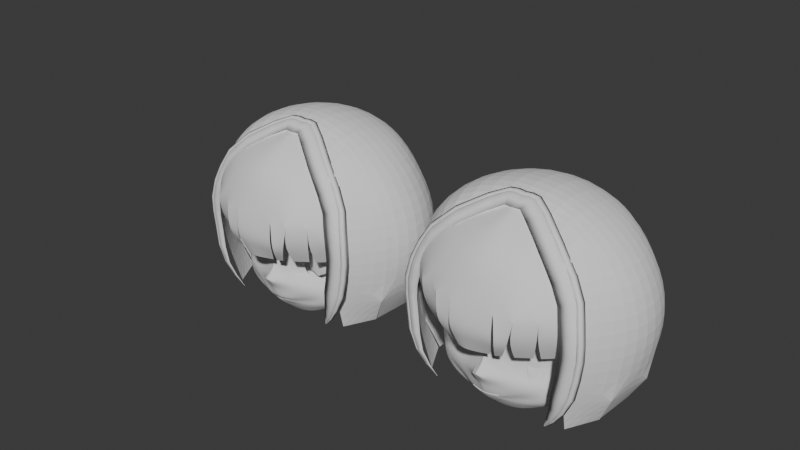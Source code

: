 # Source: 2.blend  (saved by Blender 4.2.66; exported with 4.5.12 LTS)
import bpy
from mathutils import Matrix  # noqa: F401  (used for matrix-valued properties, if any)

bpy.ops.wm.read_factory_settings(use_empty=True)
scene = bpy.context.scene
scene.name = 'Scene'

# ---- collections
col_collection = bpy.data.collections.new('Collection'); scene.collection.children.link(col_collection)

# ---- world
world_world = bpy.data.worlds.new('World'); scene.world = world_world
world_world.use_nodes = True; world_world.node_tree.nodes.clear()
_N = world_world.node_tree.nodes; _L = world_world.node_tree.links
n0 = _N.new('ShaderNodeOutputWorld'); n0.name = 'World Output'; n0.location = (300, 300)
n1 = _N.new('ShaderNodeBackground'); n1.name = 'Background'; n1.location = (10, 300)
n1.inputs[0].default_value = (0.05088, 0.05088, 0.05088, 1.0)
_L.new(n1.outputs[0], n0.inputs[0])
n0.is_active_output = True
world_world.color = (0.05088, 0.05088, 0.05088)
world_world.sun_shadow_jitter_overblur = 0.0

# ---- meshes
me_x = bpy.data.meshes.new('平面')
me_x.from_pydata([(0.0, -0.009676, -0.05657), (1.626, 0.8249, -0.2217), (0.4632, 1.486, -1.124), (1.739, 0.797, 1.454), (0.0, 0.05689, 0.795), (1.748, 0.9158, 0.7694), (1.35, 0.5594, -0.3275), (1.535, 0.4853, 1.474), (1.587, 0.6084, 0.5143), (0.0, 0.01731, 0.089), (1.613, 0.8636, -0.004016), (1.421, 0.6127, -0.2057), (0.6855, 1.52, -1.03), (0.463, 0.1411, 0.4804), (0.4884, 0.09961, -0.3601), (0.451, 0.2438, -0.2043), (0.4, 0.06771, -0.551), (0.0, -0.05092, -0.5014), (0.0, -0.04568, 1.453), (0.857, 1.595, -0.9051), (0.6448, 0.1605, 1.483), (1.125, 0.24, 1.477), (0.9813, 0.35, 0.6345), (1.004, 0.3173, -0.3487), (0.9883, 0.4172, -0.2811), (0.843, 0.2135, -0.5744), (1.657, 0.9618, 0.243), (1.501, 0.7863, 0.105), (0.0, 0.1644, 0.2157), (0.3782, 0.2189, 0.1418), (0.0, -0.2359, -0.2397), (0.07226, 0.009614, -0.5412), (0.1728, -0.1602, -0.3018), (0.09686, 0.07517, -0.08185), (0.3308, 0.03892, 1.469), (0.2218, 0.1873, 0.1934), (0.1835, 0.06261, 0.07253), (0.2341, 0.01356, 0.7663), (1.408, 1.947, -0.5219), (1.783, 1.718, 1.506), (1.818, 1.688, 0.9536), (1.712, 1.683, 0.1565), (1.76, 1.695, 0.4896), (1.316, 0.5909, 0.3738), (1.31, 0.6614, -0.09573), (0.6189, 0.3193, 0.379), (0.6391, 0.383, -0.1258), (0.9951, 0.4402, 0.5352), (0.9956, 0.5129, -0.1904), (1.343, 0.669, 0.1074), (0.5829, 0.3637, 0.1282), (1.406, 0.6947, -0.8305), (1.007, 1.712, -0.7458), (1.522, 0.778, -0.4463), (1.308, 0.4635, -0.4804), (1.027, 0.6281, -1.009), (0.6495, 0.5476, -1.211), (0.278, 0.5394, -1.309), (0.0, 0.5282, -1.338), (0.2125, 0.05675, -0.8539), (0.0, 0.2163, -1.055), (0.0, 0.3527, -1.153), (0.7187, 0.3293, -0.7379), (0.5793, 0.3337, -0.8663), (0.4704, 0.2749, -0.9357), (0.2064, 0.2806, -1.039), (1.192, 0.3758, -0.696), (0.9567, 0.3391, -0.8685), (0.6275, 0.3838, -1.014), (0.2618, 0.3618, -1.147), (0.0, 0.06528, -0.8609), (0.1055, 0.0288, -0.823), (0.0, 0.09758, -0.8868), (0.3402, 0.07951, -0.7999), (0.2705, 0.1068, -0.8364), (0.2034, 0.09183, -0.8682), (0.1132, 0.1158, -0.8727), (0.08973, 0.1453, -0.8078), (0.0, 0.1277, -0.8169), (0.1538, 0.143, -0.8149), (0.045, 0.1343, -0.8141), (0.0, 0.1456, -0.8312), (0.1402, 0.143, -0.8157), (0.1125, 0.1461, -0.8136), (0.08618, 0.149, -0.8208), (0.05124, 0.1512, -0.8264), (0.1998, 1.477, -1.181), (0.0, 1.459, -1.218), (1.78, 2.017, 1.504), (1.78, 2.009, 0.9215), (1.7, 2.038, 0.4766), (1.156, 3.263, 1.557), (1.127, 3.36, 0.9061), (1.109, 3.361, 0.4793), (0.0, 3.551, 1.53), (0.0, 3.586, 0.7412), (0.0, 3.531, 0.3495), (1.645, 2.205, -0.1664), (1.656, 2.039, 0.1593), (1.154, 3.362, -0.166), (1.107, 3.361, 0.1619), (0.0, 3.626, -0.1018), (0.0, 3.604, 0.1473), (1.312, 1.154, 2.295), (1.226, 0.7809, 2.34), (0.0, 0.2749, 2.63), (0.7375, 0.4315, 2.516), (1.049, 0.5929, 2.423), (0.3499, 0.4019, 2.547), (1.395, 1.837, 2.315), (1.26, 1.91, 2.572), (0.0, 2.042, 2.878), (0.7135, 1.965, 2.785), (1.029, 1.927, 2.679), (0.3435, 2.005, 2.882), (1.293, 2.671, 2.526), (0.0, 3.133, 2.698), (0.7237, 2.923, 2.648), (1.019, 2.776, 2.56), (0.3738, 3.048, 2.673), (1.526, 3.027, 1.556), (0.7712, 3.395, 1.55), (0.388, 3.507, 1.538), (0.3611, 3.512, 0.8451), (0.7553, 3.471, 0.8923), (0.7527, 3.471, 0.4478), (0.3592, 3.509, 0.3822), (0.3634, 3.529, 0.1077), (0.7564, 3.485, 0.125), (0.7578, 3.459, -0.1991), (0.3616, 3.518, -0.1638), (1.457, 3.075, 0.9052), (1.4, 3.078, 0.4825), (0.7607, 3.186, 2.195), (0.4021, 3.287, 2.202), (1.392, 3.066, 0.1738), (1.397, 3.01, -0.1807), (1.445, 2.896, 2.166), (0.0, 3.361, 2.224), (1.115, 3.084, 2.184), (0.3407, -0.04934, 2.092), (0.7108, 0.04359, 2.096), (1.415, 0.5532, 2.05), (1.5, 1.008, 2.004), (1.118, 0.196, 2.088), (0.0, -0.09057, 2.088), (0.333, 2.485, 2.917), (0.702, 2.371, 2.801), (0.0, 2.568, 2.903), (1.249, 2.185, 2.604), (1.37, 2.063, 2.329), (1.017, 2.25, 2.687), (1.576, 1.776, 1.995), (1.56, 2.031, 2.025), (0.3564, 0.6953, 2.724), (0.7312, 0.7439, 2.612), (1.014, 0.9236, 2.538), (0.0, 0.7105, 2.72), (1.213, 1.122, 2.488), (0.0, -0.0004377, 0.6339), (0.05706, 0.04706, -0.07138), (0.09513, 0.1697, 0.2138), (0.0826, 0.04629, 0.07688), (0.0, -0.1331, -0.3726), (0.1051, -0.1827, -0.279), (0.09988, -0.1645, -0.4036), (0.08381, 0.03226, 0.6179), (0.3082, 1.848, -1.031), (0.4186, 1.917, -1.009), (0.4947, 2.032, -0.9848), (0.5461, 2.364, -0.8942), (0.534, 2.19, -0.9514), (0.1651, 1.818, -1.052), (0.0, 1.812, -1.061), (0.5428, 2.527, -0.8074), (0.4383, 2.765, -0.5972), (0.0, 2.885, -0.4176), (0.3265, 2.833, -0.511), (0.1765, 2.873, -0.4457), (0.5108, 2.664, -0.7008), (0.35, 2.107, -1.741), (0.4604, 2.175, -1.719), (0.5364, 2.29, -1.695), (0.5878, 2.623, -1.604), (0.5757, 2.448, -1.662), (0.2068, 2.076, -1.762), (0.0, 2.07, -1.771), (0.5845, 2.786, -1.518), (0.48, 3.023, -1.349), (0.0, 3.144, -1.291), (0.3682, 3.092, -1.307), (0.2183, 3.131, -1.292), (0.5525, 2.922, -1.423), (1.863, 1.256, 0.8583), (1.834, 1.253, 1.496), (1.704, 1.392, -0.4869), (1.734, 1.267, 0.0651), (1.783, 1.282, 0.355), (1.456, 1.272, -0.754), (1.279, 1.155, -0.9571), (0.9816, 1.046, -1.152), (0.6125, 0.9799, -1.335), (0.2535, 0.9724, -1.438), (0.0, 0.9577, -1.484), (0.7423, 1.346, 2.761), (1.369, 1.493, 2.313), (1.038, 1.419, 2.647), (1.562, 1.39, 2.012), (0.3607, 1.342, 2.874), (0.00294, 1.369, 2.861), (1.254, 1.513, 2.549), (1.659, 1.105, 0.6396), (1.645, 1.118, -0.3066), (0.2533, 0.5583, 0.6502), (0.294, 0.5819, -0.3671), (1.011, 0.8018, 0.9648), (1.012, 0.8235, -0.4973), (1.713, 1.228, 0.1029), (0.1807, 0.6477, 0.1447), (0.1073, 0.2269, -0.5975), (0.0, 0.2245, -0.5786), (0.2938, 0.258, -0.6802), (0.03565, 0.226, -0.586), (0.0, 0.315, -0.8954), (0.2942, 0.2821, -0.771), (0.1875, 0.2895, -0.8537), (0.08135, 0.3122, -0.8932), (0.01668, 0.3125, -0.8889)], [], [(8, 5, 3, 7), (27, 26, 5, 8), (22, 8, 7, 21), (23, 6, 11, 24), (6, 1, 10, 11), (0, 160, 162, 9), (4, 37, 34, 18), (28, 161, 166, 159), (23, 14, 16, 25), (14, 32, 31, 16), (13, 22, 21, 20), (14, 23, 24, 15), (11, 10, 26, 27), (9, 162, 161, 28), (31, 32, 164, 165), (32, 33, 160, 164), (35, 36, 15, 29), (37, 35, 29, 13, 20, 34), (36, 33, 14, 15), (33, 32, 14), (18, 34, 140, 145), (194, 193, 40, 39), (196, 195, 38, 41), (197, 196, 41, 42), (193, 197, 42, 40), (24, 11, 44, 48), (13, 29, 50, 45), (11, 27, 49, 44), (27, 8, 43, 49), (29, 15, 46, 50), (8, 22, 47, 43), (15, 24, 48, 46), (22, 13, 45, 47), (195, 1, 53, 198), (1, 6, 54, 53), (6, 23, 25, 54), (69, 65, 60, 61), (54, 25, 62, 66), (66, 62, 63, 67), (67, 63, 64, 68), (68, 64, 65, 69), (51, 53, 54, 66), (55, 51, 66, 67), (56, 55, 67, 68), (57, 56, 68, 69), (58, 57, 69, 61), (63, 62, 73, 74), (71, 70, 78, 80), (16, 31, 71, 59), (64, 63, 74, 75), (59, 73, 62, 25, 16), (60, 65, 76, 72), (65, 64, 75, 76), (76, 75, 84, 85), (74, 73, 82, 83), (72, 76, 85, 81), (75, 74, 83, 84), (59, 71, 80, 77), (165, 163, 17, 31), (199, 198, 53, 51), (200, 199, 51, 55), (201, 200, 55, 56), (202, 201, 56, 57), (203, 202, 57, 58), (40, 42, 90, 89), (39, 40, 89, 88), (131, 132, 93, 92), (120, 131, 92, 91), (123, 126, 96, 95), (122, 123, 95, 94), (41, 38, 97, 98), (135, 136, 99, 100), (127, 130, 101, 102), (41, 98, 90, 42), (132, 135, 100, 93), (126, 127, 102, 96), (140, 141, 106, 108), (142, 143, 103, 104), (144, 142, 104, 107), (141, 144, 107, 106), (145, 140, 108, 105), (108, 106, 155, 154), (105, 108, 154, 157), (104, 103, 158), (106, 107, 156, 155), (107, 104, 158, 156), (146, 147, 117, 119), (148, 146, 119, 116), (149, 150, 115), (147, 151, 118, 117), (151, 149, 115, 118), (134, 133, 121, 122), (138, 134, 122, 94), (153, 137, 115, 150), (133, 139, 91, 121), (139, 137, 120, 91), (93, 100, 128, 125), (125, 128, 127, 126), (100, 99, 129, 128), (128, 129, 130, 127), (91, 92, 124, 121), (121, 124, 123, 122), (92, 93, 125, 124), (124, 125, 126, 123), (97, 136, 135, 98), (90, 132, 131, 89), (98, 135, 132, 90), (118, 115, 137, 139), (117, 118, 139, 133), (89, 131, 120, 88), (116, 119, 134, 138), (119, 117, 133, 134), (20, 21, 144, 141), (21, 7, 142, 144), (7, 3, 143, 142), (140, 34, 20, 141), (113, 110, 149, 151), (112, 113, 151, 147), (110, 109, 150, 149), (111, 114, 146, 148), (114, 112, 147, 146), (207, 152, 109, 205), (152, 153, 150, 109), (194, 39, 152, 207), (39, 88, 153, 152), (210, 205, 109, 110), (204, 206, 113, 112), (206, 210, 110, 113), (208, 204, 112, 114), (209, 208, 114, 111), (88, 120, 137, 153), (161, 162, 36, 35), (31, 17, 70, 71), (159, 166, 37, 4), (164, 160, 0, 30), (163, 165, 164, 30), (37, 166, 161, 35), (162, 160, 33, 36), (79, 82, 73, 59, 77), (86, 87, 173, 172), (12, 2, 167, 168), (101, 130, 178, 176), (99, 136, 179, 175), (52, 19, 169, 171), (2, 86, 172, 167), (136, 97, 174, 179), (129, 99, 175, 177), (19, 12, 168, 169), (97, 38, 170, 174), (38, 52, 171, 170), (130, 129, 177, 178), (171, 169, 182, 184), (179, 174, 187, 192), (167, 172, 185, 180), (176, 178, 191, 189), (170, 171, 184, 183), (168, 167, 180, 181), (177, 175, 188, 190), (174, 170, 183, 187), (169, 168, 181, 182), (178, 177, 190, 191), (172, 173, 186, 185), (175, 179, 192, 188), (157, 154, 208, 209), (154, 155, 204, 208), (156, 158, 210, 206), (155, 156, 206, 204), (158, 103, 205, 210), (3, 194, 207, 143), (143, 207, 205, 103), (87, 86, 202, 203), (86, 2, 201, 202), (2, 12, 200, 201), (12, 19, 199, 200), (19, 52, 198, 199), (38, 195, 198, 52), (5, 26, 197, 193), (26, 10, 196, 197), (10, 1, 195, 196), (3, 5, 193, 194), (47, 45, 213, 215), (44, 49, 217, 212), (43, 47, 215, 211), (46, 48, 216, 214), (49, 43, 211, 217), (50, 46, 214, 218), (48, 44, 212, 216), (45, 50, 218, 213), (211, 215, 213, 218, 214, 216, 212, 217), (82, 79, 221, 224), (77, 80, 222, 219), (85, 84, 226, 227), (83, 82, 224, 225), (80, 78, 220, 222), (81, 85, 227, 223), (79, 77, 219, 221), (84, 83, 225, 226), (219, 222, 220, 223, 227, 226, 225, 224, 221)])
me_x.polygons.foreach_set('use_smooth', [True] * 198)
_k = {(0, 9): 1.0, (3, 5): 1.0, (5, 26): 1.0, (9, 28): 1.0, (1, 10): 1.0, (17, 163): 1.0, (10, 26): 1.0, (28, 159): 1.0, (0, 30): 1.0, (32, 164): 1.0, (43, 49): 1.0, (45, 47): 1.0, (46, 48): 1.0, (45, 50): 1.0, (43, 47): 1.0, (44, 48): 1.0, (44, 49): 1.0, (46, 50): 1.0, (11, 44): 1.0, (24, 48): 1.0, (29, 50): 1.0, (13, 45): 1.0, (27, 49): 1.0, (8, 43): 1.0, (15, 46): 1.0, (22, 47): 1.0, (1, 53): 1.0, (51, 53): 1.0, (51, 55): 1.0, (55, 56): 1.0, (56, 57): 1.0, (57, 58): 1.0, (30, 163): 1.0, (17, 70): 1.0, (77, 79): 1.0, (77, 80): 1.0, (81, 85): 1.0, (79, 82): 1.0, (82, 83): 1.0, (83, 84): 1.0, (84, 85): 1.0, (4, 18): 1.0, (78, 80): 1.0, (30, 164): 1.0, (4, 159): 1.0, (211, 217): 1.0, (213, 215): 1.0, (214, 216): 1.0, (213, 218): 1.0, (211, 215): 1.0, (212, 216): 1.0, (212, 217): 1.0, (214, 218): 1.0, (219, 221): 1.0, (219, 222): 1.0, (223, 227): 1.0, (221, 224): 1.0, (224, 225): 1.0, (225, 226): 1.0, (226, 227): 1.0, (220, 222): 1.0}
me_x.attributes.new('crease_edge', 'FLOAT', 'EDGE').data.foreach_set('value', [_k.get((min(e.vertices), max(e.vertices)), 0.0) for e in me_x.edges])
_uv = me_x.uv_layers.new(name='UVマップ')
_uv.uv.foreach_set('vector', [0.7482, 0.5, 1.0, 0.5272, 1.0, 1.0, 0.8347, 1.0, 0.7482, 0.3726, 1.0, 0.3726, 1.0, 0.5272, 0.7482, 0.5, 0.5366, 0.5, 0.7482, 0.5, 0.8347, 1.0, 0.5366, 1.0, 0.5366, 0.0, 0.7805, 0.0, 0.7482, 0.2452, 0.5366, 0.2452, 0.7805, 0.0, 1.0, 0.0, 1.0, 0.2452, 0.7482, 0.2452, 0.0, 0.0, 0.06601, 0.0, 0.05454, 0.2452, 0.0, 0.2452, 0.0, 0.5, 0.1381, 0.5, 0.0, 0.0, 0.0, 0.0, 0.0, 0.3726, 0.07567, 0.3726, 0.067, 0.4632, 0.0, 0.4628, 0.5366, 0.0, 0.2838, 0.0, 0.2827, 0.0, 0.3174, 0.0, 0.2838, 0.0, 0.1407, 0.0, 0.1418, 0.0, 0.2827, 0.0, 0.325, 0.5, 0.5366, 0.5, 0.5366, 1.0, 0.325, 1.0, 0.2838, 0.0, 0.5366, 0.0, 0.5366, 0.2452, 0.325, 0.2452, 0.7482, 0.2452, 1.0, 0.2452, 1.0, 0.3726, 0.7482, 0.3726, 0.0, 0.2452, 0.05454, 0.2452, 0.07567, 0.3726, 0.0, 0.3726, 0.1418, 0.0, 0.1407, 0.0, 0.08333, 0.0, 0.08689, 0.0, 0.1407, 0.0, 0.1134, 0.0, 0.06601, 0.0, 0.08333, 0.0, 0.1489, 0.3726, 0.1174, 0.2452, 0.325, 0.2452, 0.325, 0.3726, 0.1387, 0.4929, 0.1489, 0.3726, 0.325, 0.3726, 0.325, 0.5, 0.325, 1.0, 0.0, 0.0, 0.1174, 0.2452, 0.1134, 0.0, 0.2838, 0.0, 0.325, 0.2452, 0.1134, 0.0, 0.1407, 0.0, 0.2838, 0.0, 0.0, 0.0, 0.0, 0.0, 0.163, 1.0, 0.0, 1.0, 1.0, 1.0, 1.0, 0.4882, 1.0, 0.4492, 1.0, 1.0, 1.0, 0.2452, 1.0, 0.0, 1.0, 0.0, 1.0, 0.2452, 1.0, 0.3726, 1.0, 0.2452, 1.0, 0.2452, 1.0, 0.3726, 1.0, 0.4882, 1.0, 0.3726, 1.0, 0.3726, 1.0, 0.4492, 0.5366, 0.2452, 0.7482, 0.2452, 0.7482, 0.2452, 0.5366, 0.2452, 0.325, 0.5, 0.325, 0.3726, 0.325, 0.3726, 0.325, 0.5, 0.7482, 0.2452, 0.7482, 0.3726, 0.7482, 0.3726, 0.7482, 0.2452, 0.7482, 0.3726, 0.7482, 0.5, 0.7482, 0.5, 0.7482, 0.3726, 0.325, 0.3726, 0.325, 0.2452, 0.325, 0.2452, 0.325, 0.3726, 0.7482, 0.5, 0.5366, 0.5, 0.5366, 0.5, 0.7482, 0.5, 0.325, 0.2452, 0.5366, 0.2452, 0.5366, 0.2452, 0.325, 0.2452, 0.5366, 0.5, 0.325, 0.5, 0.325, 0.5, 0.5366, 0.5, 1.0, 0.0, 1.0, 0.0, 0.0, 0.0, 0.0, 0.0, 1.0, 0.0, 0.7805, 0.0, 0.0, 0.0, 0.0, 0.0, 0.7805, 0.0, 0.5366, 0.0, 0.3174, 0.0, 0.0, 0.0, 0.0, 0.0, 0.0629, 0.0, 0.0, 0.0, 0.0, 0.0, 0.0, 0.0, 0.3174, 0.0, 0.2516, 0.0, 0.0, 0.0, 0.0, 0.0, 0.2516, 0.0, 0.16, 0.0, 0.0, 0.0, 0.0, 0.0, 0.16, 0.0, 0.1258, 0.0, 0.0, 0.0, 0.0, 0.0, 0.1258, 0.0, 0.0629, 0.0, 0.0, 0.0, 0.0, 0.0, 0.0, 0.0, 0.0, 0.0, 0.0, 0.0, 0.0, 0.0, 0.0, 0.0, 0.0, 0.0, 0.0, 0.0, 0.0, 0.0, 0.0, 0.0, 0.0, 0.0, 0.0, 0.0, 0.0, 0.0, 0.0, 0.0, 0.0, 0.0, 0.0, 0.0, 0.0, 0.0, 0.0, 0.0, 0.0, 0.0, 0.0, 0.0, 0.16, 0.0, 0.2516, 0.0, 0.2516, 0.0, 0.1887, 0.0, 0.1418, 0.0, 0.0, 0.0, 0.0, 0.0, 0.1418, 0.0, 0.2827, 0.0, 0.1418, 0.0, 0.1418, 0.0, 0.3244, 0.0, 0.1258, 0.0, 0.16, 0.0, 0.1887, 0.0, 0.1258, 0.0, 0.3244, 0.0, 0.2516, 0.0, 0.2516, 0.0, 0.3174, 0.0, 0.2827, 0.0, 0.0, 0.0, 0.0629, 0.0, 0.0629, 0.0, 0.0, 0.0, 0.0629, 0.0, 0.1258, 0.0, 0.1258, 0.0, 0.0629, 0.0, 0.0629, 0.0, 0.1258, 0.0, 0.1258, 0.0, 0.0629, 0.0, 0.1887, 0.0, 0.2516, 0.0, 0.2516, 0.0, 0.1887, 0.0, 0.0, 0.0, 0.0629, 0.0, 0.0629, 0.0, 0.0, 0.0, 0.1258, 0.0, 0.1887, 0.0, 0.1887, 0.0, 0.1258, 0.0, 0.3244, 0.0, 0.1418, 0.0, 0.1418, 0.0, 0.3244, 0.0, 0.08689, 0.0, 0.0, 0.0, 0.0, 0.0, 0.1418, 0.0, 0.0, 0.0, 0.0, 0.0, 0.0, 0.0, 0.0, 0.0, 0.0, 0.0, 0.0, 0.0, 0.0, 0.0, 0.0, 0.0, 0.0, 0.0, 0.0, 0.0, 0.0, 0.0, 0.0, 0.0, 0.0, 0.0, 0.0, 0.0, 0.0, 0.0, 0.0, 0.0, 0.0, 0.0, 0.0, 0.0, 0.0, 0.0, 0.0, 0.0, 1.0, 0.4492, 1.0, 0.3726, 1.0, 0.3726, 1.0, 0.4492, 1.0, 1.0, 1.0, 0.4492, 1.0, 0.4492, 1.0, 1.0, 1.0, 0.4492, 1.0, 0.3726, 1.0, 0.3726, 1.0, 0.4492, 1.0, 1.0, 1.0, 0.4492, 1.0, 0.4492, 1.0, 1.0, 1.0, 0.4492, 1.0, 0.3726, 1.0, 0.3726, 1.0, 0.4492, 1.0, 1.0, 1.0, 0.4492, 1.0, 0.4492, 1.0, 1.0, 1.0, 0.2452, 1.0, 0.0, 1.0, 0.0, 1.0, 0.2452, 1.0, 0.2452, 1.0, 0.0, 1.0, 0.0, 1.0, 0.2452, 1.0, 0.2452, 1.0, 0.0, 1.0, 0.0, 1.0, 0.2452, 1.0, 0.2452, 1.0, 0.2452, 1.0, 0.3726, 1.0, 0.3726, 1.0, 0.3726, 1.0, 0.2452, 1.0, 0.2452, 1.0, 0.3726, 1.0, 0.3726, 1.0, 0.2452, 1.0, 0.2452, 1.0, 0.3726, 0.163, 1.0, 0.325, 1.0, 0.325, 1.0, 0.163, 1.0, 0.8347, 1.0, 1.0, 1.0, 1.0, 1.0, 0.8347, 1.0, 0.5366, 1.0, 0.8347, 1.0, 0.8347, 1.0, 0.5366, 1.0, 0.325, 1.0, 0.5366, 1.0, 0.5366, 1.0, 0.325, 1.0, 0.0, 1.0, 0.163, 1.0, 0.163, 1.0, 0.0, 1.0, 0.163, 1.0, 0.325, 1.0, 0.325, 1.0, 0.163, 1.0, 0.0, 1.0, 0.163, 1.0, 0.163, 1.0, 0.0, 1.0, 0.8347, 1.0, 1.0, 1.0, 0.8347, 1.0, 0.325, 1.0, 0.5366, 1.0, 0.5366, 1.0, 0.325, 1.0, 0.5366, 1.0, 0.8347, 1.0, 0.8347, 1.0, 0.5366, 1.0, 0.163, 1.0, 0.325, 1.0, 0.325, 1.0, 0.163, 1.0, 0.0, 1.0, 0.163, 1.0, 0.163, 1.0, 0.0, 1.0, 0.8347, 1.0, 1.0, 1.0, 0.8347, 1.0, 0.325, 1.0, 0.5366, 1.0, 0.5366, 1.0, 0.325, 1.0, 0.5366, 1.0, 0.8347, 1.0, 0.8347, 1.0, 0.5366, 1.0, 0.163, 1.0, 0.325, 1.0, 0.325, 1.0, 0.163, 1.0, 0.0, 1.0, 0.163, 1.0, 0.163, 1.0, 0.0, 1.0, 1.0, 1.0, 0.8347, 1.0, 0.8347, 1.0, 1.0, 1.0, 0.325, 1.0, 0.5366, 1.0, 0.5366, 1.0, 0.325, 1.0, 0.5366, 1.0, 0.8347, 1.0, 0.8347, 1.0, 0.5366, 1.0, 1.0, 0.3726, 1.0, 0.2452, 1.0, 0.2452, 1.0, 0.3726, 1.0, 0.3726, 1.0, 0.2452, 1.0, 0.2452, 1.0, 0.3726, 1.0, 0.2452, 1.0, 0.0, 1.0, 0.0, 1.0, 0.2452, 1.0, 0.2452, 1.0, 0.0, 1.0, 0.0, 1.0, 0.2452, 1.0, 1.0, 1.0, 0.4492, 1.0, 0.4492, 1.0, 1.0, 1.0, 1.0, 1.0, 0.4492, 1.0, 0.4492, 1.0, 1.0, 1.0, 0.4492, 1.0, 0.3726, 1.0, 0.3726, 1.0, 0.4492, 1.0, 0.4492, 1.0, 0.3726, 1.0, 0.3726, 1.0, 0.4492, 1.0, 0.0, 1.0, 0.0, 1.0, 0.2452, 1.0, 0.2452, 1.0, 0.3726, 1.0, 0.3726, 1.0, 0.4492, 1.0, 0.4492, 1.0, 0.2452, 1.0, 0.2452, 1.0, 0.3726, 1.0, 0.3726, 0.5366, 1.0, 0.8347, 1.0, 0.8347, 1.0, 0.5366, 1.0, 0.325, 1.0, 0.5366, 1.0, 0.5366, 1.0, 0.325, 1.0, 1.0, 0.4492, 1.0, 0.4492, 1.0, 1.0, 1.0, 1.0, 0.0, 1.0, 0.163, 1.0, 0.163, 1.0, 0.0, 1.0, 0.163, 1.0, 0.325, 1.0, 0.325, 1.0, 0.163, 1.0, 0.325, 1.0, 0.5366, 1.0, 0.5366, 1.0, 0.325, 1.0, 0.5366, 1.0, 0.8347, 1.0, 0.8347, 1.0, 0.5366, 1.0, 0.8347, 1.0, 1.0, 1.0, 1.0, 1.0, 0.8347, 1.0, 0.163, 1.0, 0.0, 0.0, 0.325, 1.0, 0.325, 1.0, 0.5366, 1.0, 0.8347, 1.0, 0.8347, 1.0, 0.5366, 1.0, 0.325, 1.0, 0.5366, 1.0, 0.5366, 1.0, 0.325, 1.0, 0.8347, 1.0, 1.0, 1.0, 1.0, 1.0, 0.8347, 1.0, 0.0, 1.0, 0.163, 1.0, 0.163, 1.0, 0.0, 1.0, 0.163, 1.0, 0.325, 1.0, 0.325, 1.0, 0.163, 1.0, 1.0, 1.0, 1.0, 1.0, 1.0, 1.0, 1.0, 1.0, 1.0, 1.0, 1.0, 1.0, 1.0, 1.0, 1.0, 1.0, 1.0, 1.0, 1.0, 1.0, 1.0, 1.0, 1.0, 1.0, 1.0, 1.0, 1.0, 1.0, 1.0, 1.0, 1.0, 1.0, 0.8347, 1.0, 1.0, 1.0, 1.0, 1.0, 0.8347, 1.0, 0.325, 1.0, 0.5366, 1.0, 0.5366, 1.0, 0.325, 1.0, 0.5366, 1.0, 0.8347, 1.0, 0.8347, 1.0, 0.5366, 1.0, 0.163, 1.0, 0.325, 1.0, 0.325, 1.0, 0.163, 1.0, 0.0, 1.0, 0.163, 1.0, 0.163, 1.0, 0.0, 1.0, 1.0, 1.0, 0.8347, 1.0, 0.8347, 1.0, 1.0, 1.0, 0.07567, 0.3726, 0.05454, 0.2452, 0.1174, 0.2452, 0.1489, 0.3726, 0.1418, 0.0, 0.0, 0.0, 0.0, 0.0, 0.1418, 0.0, 0.0, 0.4628, 0.067, 0.4632, 0.1381, 0.5, 0.0, 0.5, 0.08333, 0.0, 0.06601, 0.0, 0.0, 0.0, 0.0, 0.0, 0.0, 0.0, 0.08689, 0.0, 0.08333, 0.0, 0.0, 0.0, 0.1387, 0.4929, 0.067, 0.4632, 0.07567, 0.3726, 0.1489, 0.3726, 0.05454, 0.2452, 0.06601, 0.0, 0.1134, 0.0, 0.1174, 0.2452, 0.3145, 0.0, 0.2516, 0.0, 0.2516, 0.0, 0.3244, 0.0, 0.3244, 0.0, 0.0, 0.0, 0.0, 0.0, 0.0, 0.0, 0.0, 0.0, 0.0, 0.0, 0.0, 0.0, 0.0, 0.0, 0.0, 0.0, 1.0, 0.0, 1.0, 0.0, 1.0, 0.0, 1.0, 0.0, 1.0, 0.0, 1.0, 0.0, 1.0, 0.0, 1.0, 0.0, 0.0, 0.0, 0.0, 0.0, 0.0, 0.0, 0.0, 0.0, 0.0, 0.0, 0.0, 0.0, 0.0, 0.0, 0.0, 0.0, 1.0, 0.0, 1.0, 0.0, 1.0, 0.0, 1.0, 0.0, 1.0, 0.0, 1.0, 0.0, 1.0, 0.0, 1.0, 0.0, 0.0, 0.0, 0.0, 0.0, 0.0, 0.0, 0.0, 0.0, 1.0, 0.0, 1.0, 0.0, 1.0, 0.0, 1.0, 0.0, 1.0, 0.0, 0.0, 0.0, 0.0, 0.0, 1.0, 0.0, 1.0, 0.0, 1.0, 0.0, 1.0, 0.0, 1.0, 0.0, 0.0, 0.0, 0.0, 0.0, 0.0, 0.0, 0.0, 0.0, 1.0, 0.0, 1.0, 0.0, 1.0, 0.0, 1.0, 0.0, 0.0, 0.0, 0.0, 0.0, 0.0, 0.0, 0.0, 0.0, 1.0, 0.0, 1.0, 0.0, 1.0, 0.0, 1.0, 0.0, 1.0, 0.0, 0.0, 0.0, 0.0, 0.0, 1.0, 0.0, 0.0, 0.0, 0.0, 0.0, 0.0, 0.0, 0.0, 0.0, 1.0, 0.0, 1.0, 0.0, 1.0, 0.0, 1.0, 0.0, 1.0, 0.0, 1.0, 0.0, 1.0, 0.0, 1.0, 0.0, 0.0, 0.0, 0.0, 0.0, 0.0, 0.0, 0.0, 0.0, 1.0, 0.0, 1.0, 0.0, 1.0, 0.0, 1.0, 0.0, 0.0, 0.0, 0.0, 0.0, 0.0, 0.0, 0.0, 0.0, 1.0, 0.0, 1.0, 0.0, 1.0, 0.0, 1.0, 0.0, 0.0, 1.0, 0.163, 1.0, 0.163, 1.0, 0.0, 1.0, 0.163, 1.0, 0.325, 1.0, 0.325, 1.0, 0.163, 1.0, 0.5366, 1.0, 0.8347, 1.0, 0.8347, 1.0, 0.5366, 1.0, 0.325, 1.0, 0.5366, 1.0, 0.5366, 1.0, 0.325, 1.0, 0.8347, 1.0, 1.0, 1.0, 1.0, 1.0, 0.8347, 1.0, 1.0, 1.0, 1.0, 1.0, 1.0, 1.0, 1.0, 1.0, 1.0, 1.0, 1.0, 1.0, 1.0, 1.0, 1.0, 1.0, 0.0, 0.0, 0.0, 0.0, 0.0, 0.0, 0.0, 0.0, 0.0, 0.0, 0.0, 0.0, 0.0, 0.0, 0.0, 0.0, 0.0, 0.0, 0.0, 0.0, 0.0, 0.0, 0.0, 0.0, 0.0, 0.0, 0.0, 0.0, 0.0, 0.0, 0.0, 0.0, 0.0, 0.0, 0.0, 0.0, 0.0, 0.0, 0.0, 0.0, 1.0, 0.0, 1.0, 0.0, 0.0, 0.0, 0.0, 0.0, 1.0, 0.5272, 1.0, 0.3726, 1.0, 0.3726, 1.0, 0.4882, 1.0, 0.3726, 1.0, 0.2452, 1.0, 0.2452, 1.0, 0.3726, 1.0, 0.2452, 1.0, 0.0, 1.0, 0.0, 1.0, 0.2452, 1.0, 1.0, 1.0, 0.5272, 1.0, 0.4882, 1.0, 1.0, 0.5366, 0.5, 0.325, 0.5, 0.325, 0.5, 0.5366, 0.5, 0.7482, 0.2452, 0.7482, 0.3726, 0.7482, 0.3726, 0.7482, 0.2452, 0.7482, 0.5, 0.5366, 0.5, 0.5366, 0.5, 0.7482, 0.5, 0.325, 0.2452, 0.5366, 0.2452, 0.5366, 0.2452, 0.325, 0.2452, 0.7482, 0.3726, 0.7482, 0.5, 0.7482, 0.5, 0.7482, 0.3726, 0.325, 0.3726, 0.325, 0.2452, 0.325, 0.2452, 0.325, 0.3726, 0.5366, 0.2452, 0.7482, 0.2452, 0.7482, 0.2452, 0.5366, 0.2452, 0.325, 0.5, 0.325, 0.3726, 0.325, 0.3726, 0.325, 0.5, 0.7482, 0.5, 0.5366, 0.5, 0.325, 0.5, 0.325, 0.3726, 0.325, 0.2452, 0.5366, 0.2452, 0.7482, 0.2452, 0.7482, 0.3726, 0.2516, 0.0, 0.3145, 0.0, 0.3145, 0.0, 0.2516, 0.0, 0.3244, 0.0, 0.1418, 0.0, 0.1418, 0.0, 0.3244, 0.0, 0.0629, 0.0, 0.1258, 0.0, 0.1258, 0.0, 0.0629, 0.0, 0.1887, 0.0, 0.2516, 0.0, 0.2516, 0.0, 0.1887, 0.0, 0.1418, 0.0, 0.0, 0.0, 0.0, 0.0, 0.1418, 0.0, 0.0, 0.0, 0.0629, 0.0, 0.0629, 0.0, 0.0, 0.0, 0.3145, 0.0, 0.3244, 0.0, 0.3244, 0.0, 0.3145, 0.0, 0.1258, 0.0, 0.1887, 0.0, 0.1887, 0.0, 0.1258, 0.0, 0.3244, 0.0, 0.1418, 0.0, 0.0, 0.0, 0.0, 0.0, 0.0629, 0.0, 0.1258, 0.0, 0.1887, 0.0, 0.2516, 0.0, 0.3145, 0.0])
me_x.update()
me_x_1 = bpy.data.meshes.new('円')
me_x_1.from_pydata([(-0.01002, 0.2255, -1.0), (-0.7093, 0.1516, -0.7071), (-0.999, 0.121, -2.22e-16), (-0.7093, 0.1516, 0.7071), (-0.01002, 0.2255, 1.0), (0.6893, 0.2994, 0.7071), (0.9789, 0.33, 2.22e-16), (0.6893, 0.2994, -0.7071), (0.01275, 0.1185, -0.8265), (-0.5652, 0.05741, -0.5844), (-0.8047, 0.03213, -1.835e-16), (-0.5652, 0.05741, 0.5844), (0.01275, 0.1185, 0.8265), (0.5907, 0.1795, 0.5844), (0.8301, 0.2048, 1.835e-16), (0.5907, 0.1795, -0.5844), (-0.02181, 0.2809, -4.657e-08), (0.007086, 0.2047, -0.3125), (-0.2089, 0.1819, -0.222), (-0.2984, 0.1724, -0.00361), (-0.2089, 0.1819, 0.2148), (0.007086, 0.2047, 0.3053), (0.2231, 0.2275, 0.2148), (0.3125, 0.2369, -0.00361), (0.2231, 0.2275, -0.222), (-0.005827, 0.1136, -0.00361)], [], [(3, 2, 10, 11), (0, 7, 15, 8), (6, 5, 13, 14), (4, 3, 11, 12), (5, 4, 12, 13), (1, 0, 8, 9), (7, 6, 14, 15), (2, 1, 9, 10), (10, 9, 16), (12, 11, 16), (14, 13, 16), (8, 15, 16), (9, 8, 16), (11, 10, 16), (13, 12, 16), (15, 14, 16), (19, 18, 25), (21, 20, 25), (23, 22, 25), (17, 24, 25), (18, 17, 25), (20, 19, 25), (22, 21, 25), (24, 23, 25)])
me_x_1.polygons.foreach_set('use_smooth', [True] * 24)
_uv = me_x_1.uv_layers.new(name='UVマップ')
_uv.uv.foreach_set('vector', [0.0, 0.0, 0.0, 0.0, 0.0, 0.0, 0.0, 0.0, 0.0, 0.0, 0.0, 0.0, 0.0, 0.0, 0.0, 0.0, 0.0, 0.0, 0.0, 0.0, 0.0, 0.0, 0.0, 0.0, 0.0, 0.0, 0.0, 0.0, 0.0, 0.0, 0.0, 0.0, 0.0, 0.0, 0.0, 0.0, 0.0, 0.0, 0.0, 0.0, 0.0, 0.0, 0.0, 0.0, 0.0, 0.0, 0.0, 0.0, 0.0, 0.0, 0.0, 0.0, 0.0, 0.0, 0.0, 0.0, 0.0, 0.0, 0.0, 0.0, 0.0, 0.0, 0.0, 0.0, 0.0, 0.0, 0.0, 0.0, 0.0, 0.0, 0.0, 0.0, 0.0, 0.0, 0.0, 0.0, 0.0, 0.0, 0.0, 0.0, 0.0, 0.0, 0.0, 0.0, 0.0, 0.0, 0.0, 0.0, 0.0, 0.0, 0.0, 0.0, 0.0, 0.0, 0.0, 0.0, 0.0, 0.0, 0.0, 0.0, 0.0, 0.0, 0.0, 0.0, 0.0, 0.0, 0.0, 0.0, 0.0, 0.0, 0.0, 0.0, 0.0, 0.0, 0.0, 0.0, 0.0, 0.0, 0.0, 0.0, 0.0, 0.0, 0.0, 0.0, 0.0, 0.0, 0.0, 0.0, 0.0, 0.0, 0.0, 0.0, 0.0, 0.0, 0.0, 0.0, 0.0, 0.0, 0.0, 0.0, 0.0, 0.0, 0.0, 0.0, 0.0, 0.0, 0.0, 0.0, 0.0, 0.0, 0.0, 0.0, 0.0, 0.0, 0.0, 0.0, 0.0, 0.0, 0.0, 0.0])
me_x_1.update()
me_001 = bpy.data.meshes.new('平面.001')
me_001.from_pydata([(0.2565, -1.795e-07, 1.345), (0.3369, -1.863e-07, 1.38), (0.2629, -1.796e-07, 1.328), (0.3486, -1.866e-07, 1.349), (0.6221, -1.948e-07, 1.443), (0.6207, -1.948e-07, 1.41), (0.9035, -1.919e-07, 1.422), (0.9021, -1.919e-07, 1.388), (1.287, -1.744e-07, 1.292), (1.275, -1.747e-07, 1.26), (1.593, -1.457e-07, 1.078), (1.565, -1.476e-07, 1.058), (1.656, -1.285e-07, 0.9691), (1.634, -1.304e-07, 0.9577)], [], [(0, 1, 3, 2), (3, 1, 4, 5), (5, 4, 6, 7), (7, 6, 8, 9), (9, 8, 10, 11), (11, 10, 12, 13)])
_uv = me_001.uv_layers.new(name='UVマップ')
_uv.uv.foreach_set('vector', [0.0, 0.0, 1.0, 0.5796, 1.0, 1.0, 0.0, 1.0, 1.0, 1.0, 1.0, 0.5796, 1.0, 0.5796, 1.0, 1.0, 1.0, 1.0, 1.0, 0.5796, 1.0, 0.5796, 1.0, 1.0, 1.0, 1.0, 1.0, 0.5796, 1.0, 0.5796, 1.0, 1.0, 1.0, 1.0, 1.0, 0.5796, 1.0, 0.5796, 1.0, 1.0, 1.0, 1.0, 1.0, 0.5796, 1.0, 0.0, 1.0, 1.0])
me_001.update()
me_003 = bpy.data.meshes.new('平面.003')
me_003.from_pydata([(1.307, 0.585, 0.3343), (0.5288, 0.2828, 0.2584), (0.9752, 0.3844, 0.5676), (1.43, 0.4947, 0.495), (0.3174, 0.1463, 0.3577), (0.9586, 0.3431, 0.7115), (0.6228, 0.3198, 0.1128), (1.302, 0.5933, 0.2117), (0.4536, 0.1741, 0.4168), (0.6374, 0.2249, 0.5651), (0.6213, 0.2149, 0.6116), (0.4865, 0.1895, 0.5474), (0.4421, 0.1602, 0.5808), (1.143, 0.4887, 0.4509), (1.196, 0.423, 0.6033), (0.9669, 0.2924, 0.6395), (1.369, 0.4685, 0.4147), (0.4231, 0.1432, 0.3081), (1.169, 0.3845, 0.5271), (1.369, 0.6058, 0.4147), (0.4994, 0.3239, 0.2469), (0.9669, 0.4297, 0.6395), (1.302, 0.6031, 0.2117), (1.169, 0.5219, 0.5271), (0.4342, 0.216, 0.4232), (0.61, 0.2618, 0.5947), (0.4449, 0.2168, 0.5705)], [], [(18, 16, 3, 14), (17, 15, 5, 4), (1, 17, 4, 6), (3, 16, 0, 7), (11, 12, 10, 9), (8, 12, 11), (15, 18, 14, 5), (2, 13, 18, 15), (1, 2, 15, 17), (13, 0, 16, 18), (5, 14, 23, 21), (3, 7, 22, 19), (14, 3, 19, 23), (2, 1, 20, 21), (1, 6, 20), (13, 2, 21, 23), (6, 4, 20), (4, 5, 21, 20), (7, 0, 19, 22), (0, 13, 23, 19), (9, 10, 25), (8, 11, 26, 24), (11, 9, 25, 26), (10, 12, 26, 25), (12, 8, 24, 26)])
_k = {(1, 2): 1.0, (2, 13): 1.0, (4, 5): 1.0, (5, 14): 1.0, (1, 6): 1.0, (4, 6): 1.0, (0, 7): 1.0, (3, 7): 1.0, (8, 11): 1.0, (10, 12): 1.0, (9, 11): 1.0, (0, 13): 1.0, (3, 14): 1.0, (8, 12): 1.0, (20, 21): 1.0, (21, 23): 1.0, (19, 22): 1.0, (19, 23): 1.0, (24, 26): 1.0, (25, 26): 1.0}
me_003.attributes.new('crease_edge', 'FLOAT', 'EDGE').data.foreach_set('value', [_k.get((min(e.vertices), max(e.vertices)), 0.0) for e in me_003.edges])
_uv = me_003.uv_layers.new(name='UVマップ')
_uv.uv.foreach_set('vector', [0.0, 0.0, 0.0, 0.0, 0.0, 0.0, 0.0, 0.0, 0.0, 0.0, 0.0, 0.0, 0.0, 0.0, 0.0, 0.0, 0.0, 0.0, 0.0, 0.0, 0.0, 0.0, 0.0, 0.0, 0.0, 0.0, 0.0, 0.0, 0.0, 0.0, 0.0, 0.0, 0.0, 0.0, 0.0, 0.0, 0.0, 0.0, 0.0, 0.0, 0.0, 0.0, 0.0, 0.0, 0.0, 0.0, 0.0, 0.0, 0.0, 0.0, 0.0, 0.0, 0.0, 0.0, 0.0, 0.0, 0.0, 0.0, 0.0, 0.0, 0.0, 0.0, 0.0, 0.0, 0.0, 0.0, 0.0, 0.0, 0.0, 0.0, 0.0, 0.0, 0.0, 0.0, 0.0, 0.0, 0.0, 0.0, 0.0, 0.0, 0.0, 0.0, 0.0, 0.0, 0.0, 0.0, 0.0, 0.0, 0.0, 0.0, 0.0, 0.0, 0.0, 0.0, 0.0, 0.0, 0.0, 0.0, 0.0, 0.0, 0.0, 0.0, 0.0, 0.0, 0.0, 0.0, 0.0, 0.0, 0.0, 0.0, 0.0, 0.0, 0.0, 0.0, 0.0, 0.0, 0.0, 0.0, 0.0, 0.0, 0.0, 0.0, 0.0, 0.0, 0.0, 0.0, 0.0, 0.0, 0.0, 0.0, 0.0, 0.0, 0.0, 0.0, 0.0, 0.0, 0.0, 0.0, 0.0, 0.0, 0.0, 0.0, 0.0, 0.0, 0.0, 0.0, 0.0, 0.0, 0.0, 0.0, 0.0, 0.0, 0.0, 0.0, 0.0, 0.0, 0.0, 0.0, 0.0, 0.0, 0.0, 0.0, 0.0, 0.0, 0.0, 0.0, 0.0, 0.0, 0.0, 0.0, 0.0, 0.0, 0.0, 0.0, 0.0, 0.0, 0.0, 0.0, 0.0, 0.0, 0.0, 0.0, 0.0, 0.0, 0.0, 0.0, 0.0, 0.0, 0.0, 0.0, 0.0, 0.0])
me_003.update()
me_x_2 = bpy.data.meshes.new('立方体')
me_x_2.from_pydata([(1.819, -1.483, -1.734), (1.341, -1.185, -0.009844), (2.073, 1.937, -1.754), (1.409, 1.255, 0.1249), (0.0, 2.47, -1.782), (0.0, 1.761, 0.3662), (1.772, 1.629, -0.6993), (2.744, 0.5441, -1.75), (1.576, 0.3763, 0.3706), (1.632, -1.472, -0.5734), (0.0, -0.5412, 0.3072), (0.0, 2.231, -0.7192), (2.466, 0.5031, -0.6647), (0.0, 0.4596, 0.8402), (2.574, -0.5897, -1.746), (1.486, -0.5206, 0.4332), (2.38, -0.5563, -0.6102), (0.0, -0.531, 0.8018), (1.614, -1.123, -3.688), (1.527, 1.703, -3.673), (0.0, 2.17, -3.697), (2.014, 0.613, -3.686), (1.976, -0.4386, -3.679), (1.815, 1.847, -2.776), (2.564, 0.5612, -2.768), (2.383, -0.6169, -2.754), (1.679, -1.409, -2.751), (0.0, 2.502, -2.781), (2.024, 0.5626, -3.686), (1.969, -0.3992, -3.679), (1.487, 1.793, -3.677), (1.429, 1.96, -3.191), (1.354, 1.863, -3.661), (1.267, 1.889, -3.675)], [], [(11, 5, 3, 6), (4, 11, 6, 2), (2, 6, 12, 7), (6, 3, 8, 12), (16, 15, 1, 9), (14, 16, 9, 0), (3, 5, 13, 8), (15, 17, 10, 1), (8, 13, 17, 15), (7, 12, 16, 14), (12, 8, 15, 16), (23, 24, 21, 19), (25, 26, 18, 22), (24, 25, 29, 28), (27, 23, 31), (4, 2, 23, 27), (7, 14, 25, 24), (14, 0, 26, 25), (2, 7, 24, 23), (31, 23, 30, 32), (33, 20, 27, 31)])
_k = {(1, 15): 0.24, (1, 9): 1.0, (0, 9): 1.0, (1, 10): 1.0, (20, 33): 1.0, (28, 29): 1.0, (19, 21): 1.0, (18, 22): 1.0, (21, 24): 1.0, (18, 26): 1.0, (19, 23): 1.0, (22, 25): 1.0, (0, 26): 1.0, (24, 28): 1.0, (25, 29): 1.0, (23, 30): 1.0, (30, 32): 1.0, (31, 32): 1.0, (31, 33): 1.0}
me_x_2.attributes.new('crease_edge', 'FLOAT', 'EDGE').data.foreach_set('value', [_k.get((min(e.vertices), max(e.vertices)), 0.0) for e in me_x_2.edges])
_uv = me_x_2.uv_layers.new(name='UVマップ')
_uv.uv.foreach_set('vector', [0.5, 0.375, 0.625, 0.375, 0.625, 0.5, 0.5, 0.5, 0.375, 0.375, 0.5, 0.375, 0.5, 0.5, 0.375, 0.5, 0.375, 0.5, 0.5, 0.5, 0.5, 0.5913, 0.375, 0.5913, 0.5, 0.5, 0.625, 0.5, 0.625, 0.5913, 0.5, 0.5913, 0.5, 0.6706, 0.625, 0.6706, 0.625, 0.75, 0.5, 0.75, 0.375, 0.6706, 0.5, 0.6706, 0.5, 0.75, 0.375, 0.75, 0.625, 0.5, 0.75, 0.5, 0.75, 0.5913, 0.625, 0.5913, 0.625, 0.6706, 0.75, 0.6706, 0.75, 0.75, 0.625, 0.75, 0.625, 0.5913, 0.75, 0.5913, 0.75, 0.6706, 0.625, 0.6706, 0.375, 0.5913, 0.5, 0.5913, 0.5, 0.6706, 0.375, 0.6706, 0.5, 0.5913, 0.625, 0.5913, 0.625, 0.6706, 0.5, 0.6706, 0.375, 0.5123, 0.375, 0.5913, 0.375, 0.5913, 0.375, 0.5, 0.375, 0.6706, 0.375, 0.7107, 0.375, 0.7312, 0.375, 0.6706, 0.375, 0.5913, 0.375, 0.6706, 0.375, 0.6706, 0.375, 0.5913, 0.375, 0.384, 0.375, 0.5123, 0.375, 0.4487, 0.375, 0.375, 0.375, 0.5, 0.375, 0.5123, 0.375, 0.384, 0.375, 0.5913, 0.375, 0.6706, 0.375, 0.6706, 0.375, 0.5913, 0.375, 0.6706, 0.375, 0.75, 0.375, 0.7107, 0.375, 0.6706, 0.375, 0.5, 0.375, 0.5913, 0.375, 0.5913, 0.375, 0.5123, 0.375, 0.4487, 0.375, 0.5123, 0.375, 0.5, 0.375, 0.4447, 0.375, 0.4447, 0.375, 0.375, 0.375, 0.384, 0.375, 0.4487])
me_x_2.update()
me_004 = bpy.data.meshes.new('平面.004')
me_004.from_pydata([(-1.678, -1.304, -0.7496), (1.609, -1.304, -0.7244), (-0.7722, 1.0, -0.8917), (0.7722, 1.0, -0.8917), (-1.655, -0.1165, -0.3141), (1.626, -0.1394, -0.3416), (-0.6629, -1.333, -0.03669), (0.4663, -1.34, 0.05486), (0.1751, 1.02, -0.719), (-0.2569, 1.011, -0.7352), (0.4724, -0.1487, 0.1908), (-0.8537, -0.1353, 0.147), (-0.1072, -1.38, 0.1891), (0.0004804, 1.039, -0.6862), (0.02234, -0.1475, 0.2307), (-0.4321, -1.34, 0.1118), (-1.649, -0.7107, -0.2935), (-0.7983, -0.7573, 0.2824), (-0.5146, 1.002, -0.8295), (-1.296, -0.1125, -0.006646), (-1.006, -1.301, -0.1667), (-1.257, -0.7199, 0.09372), (-1.15, -1.297, -0.2768), (1.11, -1.298, -0.2749), (0.5151, 1.002, -0.829), (1.303, -0.1406, -0.07201), (0.3648, -1.348, 0.06443), (1.662, -0.7148, -0.2738), (0.6151, -0.7825, 0.3391), (1.303, -0.7364, -0.04374), (1.232, -1.297, -0.3477), (1.206, 0.5446, -0.5062), (-1.217, 0.5721, -0.4541), (-0.6013, 0.6146, -0.1572), (0.3472, 0.6152, -0.1043), (0.03519, 0.6263, -0.05122), (-0.9136, 0.5956, -0.2918), (0.9298, 0.571, -0.3528), (-0.07214, -0.7851, 0.3949), (-0.7123, -0.7769, 0.3608), (0.5518, -0.783, 0.3338), (-0.1282, 1.026, -0.7067), (-0.4093, -0.1456, 0.2285), (-0.2874, -1.36, 0.1537), (-0.2841, 0.626, -0.0696), (-0.3972, -0.7823, 0.3861), (0.3058, 1.009, -0.7527), (0.9498, -0.1505, 0.1527), (0.805, -1.318, -0.09883), (0.8645, -0.7684, 0.2384), (0.6448, 0.5955, -0.2132), (-0.3555, -1.35, 0.1511), (-0.6076, -1.076, 0.228), (-0.4263, -1.087, 0.2677), (0.5992, -1.331, 0.00196), (0.5588, -1.077, 0.2301), (0.7464, -1.064, 0.1468), (-0.09669, -1.084, 0.2954), (0.4785, -1.065, 0.2027), (-0.351, -1.071, 0.2702), (-0.2455, 1.172, -1.107), (0.2534, 1.172, -1.107), (0.08725, 1.176, -1.056), (-0.07903, 1.176, -1.056), (0.00411, 1.185, -1.041), (-0.1622, 1.173, -1.087), (0.1703, 1.173, -1.087), (-0.03746, 1.181, -1.047), (0.1027, 1.175, -1.062)], [], [(37, 31, 3, 24), (29, 27, 5, 25), (21, 17, 11, 19), (38, 40, 10, 14), (36, 33, 9, 18), (35, 34, 8, 13), (44, 35, 13, 41), (45, 38, 14, 42), (20, 6, 17, 21), (0, 22, 21, 16), (32, 36, 18, 2), (16, 21, 19, 4), (49, 29, 25, 47), (50, 37, 24, 46), (48, 23, 29, 49), (30, 1, 27, 29), (47, 25, 37, 50), (4, 19, 36, 32), (42, 14, 35, 44), (14, 10, 34, 35), (19, 11, 33, 36), (25, 5, 31, 37), (59, 57, 38, 45), (57, 58, 40, 38), (52, 53, 45, 39), (11, 42, 44, 33), (39, 45, 42, 11), (33, 44, 41, 9), (10, 47, 50, 34), (55, 56, 49, 28), (34, 50, 46, 8), (28, 49, 47, 10), (15, 51, 53, 52), (7, 54, 56, 55), (12, 26, 58, 57), (43, 12, 57, 59), (18, 9, 63, 65), (24, 3, 61, 66), (41, 13, 64, 67), (8, 46, 68, 62), (46, 24, 66, 68), (13, 8, 62, 64), (2, 18, 65, 60), (9, 41, 67, 63)])
me_004.polygons.foreach_set('use_smooth', [True] * 44)
_k = set([(19, 21), (25, 29), (42, 45), (47, 49)])
me_004.attributes.new('sharp_edge', 'BOOLEAN', 'EDGE').data.foreach_set('value', [ (min(e.vertices), max(e.vertices)) in _k for e in me_004.edges])
_k = {(0, 16): 1.0, (1, 30): 1.0, (5, 27): 1.0, (6, 20): 1.0, (12, 26): 1.0, (11, 17): 1.0, (10, 28): 1.0, (12, 43): 1.0, (11, 39): 1.0, (4, 16): 1.0, (6, 17): 1.0, (0, 22): 1.0, (20, 21): 1.0, (21, 22): 1.0, (23, 48): 1.0, (10, 40): 1.0, (1, 27): 1.0, (28, 55): 1.0, (23, 29): 1.0, (29, 30): 1.0, (39, 52): 1.0, (40, 58): 1.0, (15, 51): 1.0, (45, 59): 1.0, (7, 54): 1.0, (48, 49): 1.0, (45, 53): 1.0, (15, 52): 1.0, (51, 53): 1.0, (49, 56): 1.0, (7, 55): 1.0, (54, 56): 1.0, (26, 58): 1.0, (43, 59): 1.0}
me_004.attributes.new('crease_edge', 'FLOAT', 'EDGE').data.foreach_set('value', [_k.get((min(e.vertices), max(e.vertices)), 0.0) for e in me_004.edges])
_uv = me_004.uv_layers.new(name='UVマップ')
_uv.uv.foreach_set('vector', [0.8335, 0.75, 1.0, 0.75, 1.0, 1.0, 0.8335, 1.0, 0.8738, 0.25, 1.0, 0.25, 1.0, 0.5, 0.8335, 0.5, 0.1192, 0.25, 0.2343, 0.2504, 0.3782, 0.5, 0.1668, 0.5, 0.4854, 0.2517, 0.6376, 0.2503, 0.667, 0.5, 0.5003, 0.5, 0.1668, 0.75, 0.3559, 0.75, 0.3336, 1.0, 0.1668, 1.0, 0.5003, 0.75, 0.667, 0.75, 0.6134, 1.0, 0.5003, 1.0, 0.4281, 0.75, 0.5003, 0.75, 0.5003, 1.0, 0.417, 1.0, 0.3911, 0.2519, 0.4854, 0.2517, 0.5003, 0.5, 0.4393, 0.5, 0.1668, 0.0, 0.2734, 0.0, 0.2343, 0.2504, 0.1192, 0.25, 0.0, 0.0, 0.1668, 0.0, 0.1192, 0.25, 0.0, 0.25, 0.0, 0.75, 0.1668, 0.75, 0.1668, 1.0, 0.0, 1.0, 0.0, 0.25, 0.1192, 0.25, 0.1668, 0.5, 0.0, 0.5, 0.7215, 0.25, 0.8738, 0.25, 0.8335, 0.5, 0.698, 0.5, 0.698, 0.75, 0.8335, 0.75, 0.8335, 1.0, 0.698, 1.0, 0.7209, 0.0, 0.8335, 0.0, 0.8738, 0.25, 0.7215, 0.25, 0.8335, 0.0, 1.0, 0.0, 1.0, 0.25, 0.8738, 0.25, 0.698, 0.5, 0.8335, 0.5, 0.8335, 0.75, 0.698, 0.75, 0.0, 0.5, 0.1668, 0.5, 0.1668, 0.75, 0.0, 0.75, 0.4393, 0.5, 0.5003, 0.5, 0.5003, 0.75, 0.4281, 0.75, 0.5003, 0.5, 0.667, 0.5, 0.667, 0.75, 0.5003, 0.75, 0.1668, 0.5, 0.3782, 0.5, 0.3559, 0.75, 0.1668, 0.75, 0.8335, 0.5, 1.0, 0.5, 1.0, 0.75, 0.8335, 0.75, 0.4041, 0.126, 0.4929, 0.1258, 0.4854, 0.2517, 0.3911, 0.2519, 0.4929, 0.1258, 0.6342, 0.1252, 0.6376, 0.2503, 0.4854, 0.2517, 0.3147, 0.1289, 0.3979, 0.1278, 0.3911, 0.2519, 0.3141, 0.2552, 0.3782, 0.5, 0.4393, 0.5, 0.4281, 0.75, 0.3559, 0.75, 0.3141, 0.2552, 0.3911, 0.2519, 0.4393, 0.5, 0.3782, 0.5, 0.3559, 0.75, 0.4281, 0.75, 0.417, 1.0, 0.3336, 1.0, 0.667, 0.5, 0.698, 0.5, 0.698, 0.75, 0.667, 0.75, 0.6275, 0.1252, 0.698, 0.125, 0.7215, 0.25, 0.6558, 0.2475, 0.667, 0.75, 0.698, 0.75, 0.698, 1.0, 0.6134, 1.0, 0.6558, 0.2475, 0.7215, 0.25, 0.698, 0.5, 0.667, 0.5, 0.3336, 0.0, 0.417, 0.0, 0.3979, 0.1278, 0.3147, 0.1289, 0.633, -0.0003483, 0.698, 0.0, 0.698, 0.125, 0.6275, 0.1252, 0.5003, 0.0, 0.6319, 0.0, 0.6342, 0.1252, 0.4929, 0.1258, 0.417, 0.0, 0.5003, 0.0, 0.4929, 0.1258, 0.4041, 0.126, 0.1668, 1.0, 0.3336, 1.0, 0.3336, 1.0, 0.1668, 1.0, 0.8335, 1.0, 1.0, 1.0, 1.0, 1.0, 0.8335, 1.0, 0.417, 1.0, 0.5003, 1.0, 0.5003, 1.0, 0.417, 1.0, 0.6134, 1.0, 0.698, 1.0, 0.698, 1.0, 0.667, 1.0, 0.698, 1.0, 0.8335, 1.0, 0.8335, 1.0, 0.698, 1.0, 0.5003, 1.0, 0.6134, 1.0, 0.667, 1.0, 0.5003, 1.0, 0.0, 1.0, 0.1668, 1.0, 0.1668, 1.0, 0.0, 1.0, 0.3336, 1.0, 0.417, 1.0, 0.417, 1.0, 0.3336, 1.0])
me_004.update()
me_001_1 = bpy.data.meshes.new('円.001')
me_001_1.from_pydata([(0.1339, 0.09902, 0.6243), (0.316, 0.1158, 0.5439), (0.09604, 0.09197, 0.5078), (0.2116, 0.1014, 0.4631), (0.3549, 0.1124, 0.5323), (0.4073, 0.1222, 0.4483), (0.24, 0.1081, 0.4459), (0.2616, 0.1118, 0.4135), (0.438, 0.1164, 0.4344), (0.4657, 0.1339, 0.3863), (0.2994, 0.1071, 0.3878), (0.3153, 0.1169, 0.3609)], [], [(1, 0, 2, 3), (5, 4, 6, 7), (9, 8, 10, 11)])
me_001_1.polygons.foreach_set('use_smooth', [True] * 3)
_uv = me_001_1.uv_layers.new(name='UVマップ')
_uv.uv.foreach_set('vector', [0.0, 0.0, 0.0, 0.0, 0.0, 0.0, 0.0, 0.0, 0.0, 0.0, 0.0, 0.0, 0.0, 0.0, 0.0, 0.0, 0.0, 0.0, 0.0, 0.0, 0.0, 0.0, 0.0, 0.0])
me_001_1.update()
me_002 = bpy.data.meshes.new('平面.002')
me_002.from_pydata([(0.0, -0.009676, -0.05657), (1.626, 0.8249, -0.2217), (0.4632, 1.486, -1.124), (1.739, 0.797, 1.454), (0.0, 0.05689, 0.795), (1.748, 0.9158, 0.7694), (1.35, 0.5594, -0.3275), (1.535, 0.4853, 1.474), (1.587, 0.6084, 0.5143), (0.0, 0.01731, 0.089), (1.613, 0.8636, -0.004016), (1.421, 0.6127, -0.2057), (0.6855, 1.52, -1.03), (0.463, 0.1411, 0.4804), (0.4884, 0.09961, -0.3601), (0.451, 0.2438, -0.2043), (0.4, 0.06771, -0.551), (0.0, -0.05092, -0.5014), (0.0, -0.04568, 1.453), (0.857, 1.595, -0.9051), (0.6448, 0.1605, 1.483), (1.125, 0.24, 1.477), (0.9813, 0.35, 0.6345), (1.004, 0.3173, -0.3487), (0.9883, 0.4172, -0.2811), (0.843, 0.2135, -0.5744), (1.657, 0.9618, 0.243), (1.501, 0.7863, 0.105), (0.0, 0.1644, 0.2157), (0.3782, 0.2189, 0.1418), (0.0, -0.2359, -0.2397), (0.07226, 0.009614, -0.5412), (0.1728, -0.1602, -0.3018), (0.09686, 0.07517, -0.08185), (0.3308, 0.03892, 1.469), (0.2218, 0.1873, 0.1934), (0.1835, 0.06261, 0.07253), (0.2341, 0.01356, 0.7663), (1.408, 1.947, -0.5219), (1.783, 1.718, 1.506), (1.818, 1.688, 0.9536), (1.712, 1.683, 0.1565), (1.76, 1.695, 0.4896), (1.406, 0.6947, -0.8305), (1.007, 1.712, -0.7458), (1.522, 0.778, -0.4463), (1.308, 0.4635, -0.4804), (1.027, 0.6281, -1.009), (0.6495, 0.5476, -1.211), (0.278, 0.5394, -1.309), (0.0, 0.5282, -1.338), (0.1847, 0.08196, -0.8537), (0.0, 0.2163, -1.055), (0.0, 0.3527, -1.153), (0.7187, 0.3293, -0.7379), (0.5793, 0.3337, -0.8663), (0.4704, 0.2749, -0.9357), (0.2064, 0.2806, -1.039), (1.192, 0.3758, -0.696), (0.9567, 0.3391, -0.8685), (0.6275, 0.3838, -1.014), (0.2618, 0.3618, -1.147), (0.0, 0.08143, -0.8738), (0.3402, 0.07951, -0.7999), (0.1998, 1.477, -1.181), (0.0, 1.459, -1.218), (1.78, 2.017, 1.504), (1.78, 2.009, 0.9215), (1.7, 2.038, 0.4766), (1.156, 3.263, 1.557), (1.127, 3.36, 0.9061), (1.109, 3.361, 0.4793), (0.0, 3.551, 1.53), (0.0, 3.586, 0.7412), (0.0, 3.531, 0.3495), (1.645, 2.205, -0.1664), (1.656, 2.039, 0.1593), (1.154, 3.362, -0.166), (1.107, 3.361, 0.1619), (0.0, 3.626, -0.1018), (0.0, 3.604, 0.1473), (1.312, 1.154, 2.295), (1.226, 0.7809, 2.34), (0.0, 0.2749, 2.63), (0.7375, 0.4315, 2.516), (1.049, 0.5929, 2.423), (0.3499, 0.4019, 2.547), (1.395, 1.837, 2.315), (1.26, 1.91, 2.572), (0.0, 2.042, 2.878), (0.7135, 1.965, 2.785), (1.029, 1.927, 2.679), (0.3435, 2.005, 2.882), (1.293, 2.671, 2.526), (0.0, 3.133, 2.698), (0.7237, 2.923, 2.648), (1.019, 2.776, 2.56), (0.3738, 3.048, 2.673), (1.526, 3.027, 1.556), (0.7712, 3.395, 1.55), (0.388, 3.507, 1.538), (0.3611, 3.512, 0.8451), (0.7553, 3.471, 0.8923), (0.7527, 3.471, 0.4478), (0.3592, 3.509, 0.3822), (0.3634, 3.529, 0.1077), (0.7564, 3.485, 0.125), (0.7578, 3.459, -0.1991), (0.3616, 3.518, -0.1638), (1.457, 3.075, 0.9052), (1.4, 3.078, 0.4825), (0.7607, 3.186, 2.195), (0.4021, 3.287, 2.202), (1.392, 3.066, 0.1738), (1.397, 3.01, -0.1807), (1.445, 2.896, 2.166), (0.0, 3.361, 2.224), (1.115, 3.084, 2.184), (0.3407, -0.04934, 2.092), (0.7108, 0.04359, 2.096), (1.415, 0.5532, 2.05), (1.5, 1.008, 2.004), (1.118, 0.196, 2.088), (0.0, -0.09057, 2.088), (0.333, 2.485, 2.917), (0.702, 2.371, 2.801), (0.0, 2.568, 2.903), (1.249, 2.185, 2.604), (1.37, 2.063, 2.329), (1.017, 2.25, 2.687), (1.576, 1.776, 1.995), (1.56, 2.031, 2.025), (0.3564, 0.6953, 2.724), (0.7312, 0.7439, 2.612), (1.014, 0.9236, 2.538), (0.0, 0.7105, 2.72), (1.213, 1.122, 2.488), (0.0, -0.0004377, 0.6339), (0.05706, 0.04706, -0.07138), (0.09513, 0.1697, 0.2138), (0.0826, 0.04629, 0.07688), (0.0, -0.1331, -0.3726), (0.1051, -0.1827, -0.279), (0.09988, -0.1645, -0.4036), (0.08381, 0.03226, 0.6179), (0.3082, 1.848, -1.031), (0.4186, 1.917, -1.009), (0.4947, 2.032, -0.9848), (0.5461, 2.364, -0.8942), (0.534, 2.19, -0.9514), (0.1651, 1.818, -1.052), (0.0, 1.812, -1.061), (0.5428, 2.527, -0.8074), (0.4383, 2.765, -0.5972), (0.0, 2.885, -0.4176), (0.3265, 2.833, -0.511), (0.1765, 2.873, -0.4457), (0.5108, 2.664, -0.7008), (0.35, 2.107, -1.741), (0.4604, 2.175, -1.719), (0.5364, 2.29, -1.695), (0.5878, 2.623, -1.604), (0.5757, 2.448, -1.662), (0.2068, 2.076, -1.762), (0.0, 2.07, -1.771), (0.5845, 2.786, -1.518), (0.48, 3.023, -1.349), (0.0, 3.144, -1.291), (0.3682, 3.092, -1.307), (0.2183, 3.131, -1.292), (0.5525, 2.922, -1.423), (1.863, 1.256, 0.8583), (1.834, 1.253, 1.496), (1.704, 1.392, -0.4869), (1.734, 1.267, 0.0651), (1.783, 1.282, 0.355), (1.456, 1.272, -0.754), (1.279, 1.155, -0.9571), (0.9816, 1.046, -1.152), (0.6125, 0.9799, -1.335), (0.2535, 0.9724, -1.438), (0.0, 0.9577, -1.484), (0.7423, 1.346, 2.761), (1.369, 1.493, 2.313), (1.038, 1.419, 2.647), (1.562, 1.39, 2.012), (0.3607, 1.342, 2.874), (0.00294, 1.369, 2.861), (1.254, 1.513, 2.549), (0.9425, 0.5123, 0.1455)], [], [(8, 5, 3, 7), (27, 26, 5, 8), (22, 8, 7, 21), (23, 6, 11, 24), (6, 1, 10, 11), (0, 138, 140, 9), (4, 37, 34, 18), (28, 139, 144, 137), (23, 14, 16, 25), (14, 32, 31, 16), (13, 22, 21, 20), (14, 23, 24, 15), (11, 10, 26, 27), (9, 140, 139, 28), (31, 32, 142, 143), (32, 33, 138, 142), (35, 36, 15, 29), (37, 35, 29, 13, 20, 34), (36, 33, 14, 15), (33, 32, 14), (18, 34, 118, 123), (172, 171, 40, 39), (174, 173, 38, 41), (175, 174, 41, 42), (171, 175, 42, 40), (173, 1, 45, 176), (1, 6, 46, 45), (6, 23, 25, 46), (61, 57, 52, 53), (46, 25, 54, 58), (58, 54, 55, 59), (59, 55, 56, 60), (60, 56, 57, 61), (43, 45, 46, 58), (47, 43, 58, 59), (48, 47, 59, 60), (49, 48, 60, 61), (50, 49, 61, 53), (55, 54, 63, 51), (16, 31, 51), (56, 55, 51), (51, 63, 54, 25, 16), (52, 57, 51, 62), (57, 56, 51), (143, 141, 17, 31), (177, 176, 45, 43), (178, 177, 43, 47), (179, 178, 47, 48), (180, 179, 48, 49), (181, 180, 49, 50), (40, 42, 68, 67), (39, 40, 67, 66), (109, 110, 71, 70), (98, 109, 70, 69), (101, 104, 74, 73), (100, 101, 73, 72), (41, 38, 75, 76), (113, 114, 77, 78), (105, 108, 79, 80), (41, 76, 68, 42), (110, 113, 78, 71), (104, 105, 80, 74), (118, 119, 84, 86), (120, 121, 81, 82), (122, 120, 82, 85), (119, 122, 85, 84), (123, 118, 86, 83), (86, 84, 133, 132), (83, 86, 132, 135), (82, 81, 136), (84, 85, 134, 133), (85, 82, 136, 134), (124, 125, 95, 97), (126, 124, 97, 94), (127, 128, 93), (125, 129, 96, 95), (129, 127, 93, 96), (112, 111, 99, 100), (116, 112, 100, 72), (131, 115, 93, 128), (111, 117, 69, 99), (117, 115, 98, 69), (71, 78, 106, 103), (103, 106, 105, 104), (78, 77, 107, 106), (106, 107, 108, 105), (69, 70, 102, 99), (99, 102, 101, 100), (70, 71, 103, 102), (102, 103, 104, 101), (75, 114, 113, 76), (68, 110, 109, 67), (76, 113, 110, 68), (96, 93, 115, 117), (95, 96, 117, 111), (67, 109, 98, 66), (94, 97, 112, 116), (97, 95, 111, 112), (20, 21, 122, 119), (21, 7, 120, 122), (7, 3, 121, 120), (118, 34, 20, 119), (91, 88, 127, 129), (90, 91, 129, 125), (88, 87, 128, 127), (89, 92, 124, 126), (92, 90, 125, 124), (185, 130, 87, 183), (130, 131, 128, 87), (172, 39, 130, 185), (39, 66, 131, 130), (188, 183, 87, 88), (182, 184, 91, 90), (184, 188, 88, 91), (186, 182, 90, 92), (187, 186, 92, 89), (66, 98, 115, 131), (139, 140, 36, 35), (31, 17, 62, 51), (137, 144, 37, 4), (142, 138, 0, 30), (141, 143, 142, 30), (37, 144, 139, 35), (140, 138, 33, 36), (64, 65, 151, 150), (12, 2, 145, 146), (79, 108, 156, 154), (77, 114, 157, 153), (44, 19, 147, 149), (2, 64, 150, 145), (114, 75, 152, 157), (107, 77, 153, 155), (19, 12, 146, 147), (75, 38, 148, 152), (38, 44, 149, 148), (108, 107, 155, 156), (149, 147, 160, 162), (157, 152, 165, 170), (145, 150, 163, 158), (154, 156, 169, 167), (148, 149, 162, 161), (146, 145, 158, 159), (155, 153, 166, 168), (152, 148, 161, 165), (147, 146, 159, 160), (156, 155, 168, 169), (150, 151, 164, 163), (153, 157, 170, 166), (135, 132, 186, 187), (132, 133, 182, 186), (134, 136, 188, 184), (133, 134, 184, 182), (136, 81, 183, 188), (3, 172, 185, 121), (121, 185, 183, 81), (65, 64, 180, 181), (64, 2, 179, 180), (2, 12, 178, 179), (12, 19, 177, 178), (19, 44, 176, 177), (38, 173, 176, 44), (5, 26, 175, 171), (26, 10, 174, 175), (10, 1, 173, 174), (3, 5, 171, 172), (27, 189, 24, 11), (22, 13, 29, 189), (189, 29, 15, 24), (8, 22, 189, 27)])
me_002.polygons.foreach_set('use_smooth', [True] * 169)
_k = {(0, 9): 1.0, (3, 5): 1.0, (5, 26): 1.0, (9, 28): 1.0, (1, 10): 1.0, (17, 141): 1.0, (10, 26): 1.0, (28, 137): 1.0, (0, 30): 1.0, (32, 142): 1.0, (1, 45): 1.0, (43, 45): 1.0, (43, 47): 1.0, (47, 48): 1.0, (48, 49): 1.0, (49, 50): 1.0, (30, 141): 1.0, (17, 62): 1.0, (4, 18): 1.0, (30, 142): 1.0, (4, 137): 1.0}
me_002.attributes.new('crease_edge', 'FLOAT', 'EDGE').data.foreach_set('value', [_k.get((min(e.vertices), max(e.vertices)), 0.0) for e in me_002.edges])
_uv = me_002.uv_layers.new(name='UVマップ')
_uv.uv.foreach_set('vector', [0.7482, 0.5, 1.0, 0.5272, 1.0, 1.0, 0.8347, 1.0, 0.7482, 0.3726, 1.0, 0.3726, 1.0, 0.5272, 0.7482, 0.5, 0.5366, 0.5, 0.7482, 0.5, 0.8347, 1.0, 0.5366, 1.0, 0.5366, 0.0, 0.7805, 0.0, 0.7482, 0.2452, 0.5366, 0.2452, 0.7805, 0.0, 1.0, 0.0, 1.0, 0.2452, 0.7482, 0.2452, 0.0, 0.0, 0.06601, 0.0, 0.05454, 0.2452, 0.0, 0.2452, 0.0, 0.5, 0.1381, 0.5, 0.0, 0.0, 0.0, 0.0, 0.0, 0.3726, 0.07567, 0.3726, 0.067, 0.4632, 0.0, 0.4628, 0.5366, 0.0, 0.2838, 0.0, 0.2827, 0.0, 0.3174, 0.0, 0.2838, 0.0, 0.1407, 0.0, 0.1418, 0.0, 0.2827, 0.0, 0.325, 0.5, 0.5366, 0.5, 0.5366, 1.0, 0.325, 1.0, 0.2838, 0.0, 0.5366, 0.0, 0.5366, 0.2452, 0.325, 0.2452, 0.7482, 0.2452, 1.0, 0.2452, 1.0, 0.3726, 0.7482, 0.3726, 0.0, 0.2452, 0.05454, 0.2452, 0.07567, 0.3726, 0.0, 0.3726, 0.1418, 0.0, 0.1407, 0.0, 0.08333, 0.0, 0.08689, 0.0, 0.1407, 0.0, 0.1134, 0.0, 0.06601, 0.0, 0.08333, 0.0, 0.1489, 0.3726, 0.1174, 0.2452, 0.325, 0.2452, 0.325, 0.3726, 0.1387, 0.4929, 0.1489, 0.3726, 0.325, 0.3726, 0.325, 0.5, 0.325, 1.0, 0.0, 0.0, 0.1174, 0.2452, 0.1134, 0.0, 0.2838, 0.0, 0.325, 0.2452, 0.1134, 0.0, 0.1407, 0.0, 0.2838, 0.0, 0.0, 0.0, 0.0, 0.0, 0.163, 1.0, 0.0, 1.0, 1.0, 1.0, 1.0, 0.4882, 1.0, 0.4492, 1.0, 1.0, 1.0, 0.2452, 1.0, 0.0, 1.0, 0.0, 1.0, 0.2452, 1.0, 0.3726, 1.0, 0.2452, 1.0, 0.2452, 1.0, 0.3726, 1.0, 0.4882, 1.0, 0.3726, 1.0, 0.3726, 1.0, 0.4492, 1.0, 0.0, 1.0, 0.0, 0.0, 0.0, 0.0, 0.0, 1.0, 0.0, 0.7805, 0.0, 0.0, 0.0, 0.0, 0.0, 0.7805, 0.0, 0.5366, 0.0, 0.3174, 0.0, 0.0, 0.0, 0.0, 0.0, 0.0629, 0.0, 0.0, 0.0, 0.0, 0.0, 0.0, 0.0, 0.3174, 0.0, 0.2516, 0.0, 0.0, 0.0, 0.0, 0.0, 0.2516, 0.0, 0.16, 0.0, 0.0, 0.0, 0.0, 0.0, 0.16, 0.0, 0.1258, 0.0, 0.0, 0.0, 0.0, 0.0, 0.1258, 0.0, 0.0629, 0.0, 0.0, 0.0, 0.0, 0.0, 0.0, 0.0, 0.0, 0.0, 0.0, 0.0, 0.0, 0.0, 0.0, 0.0, 0.0, 0.0, 0.0, 0.0, 0.0, 0.0, 0.0, 0.0, 0.0, 0.0, 0.0, 0.0, 0.0, 0.0, 0.0, 0.0, 0.0, 0.0, 0.0, 0.0, 0.0, 0.0, 0.0, 0.0, 0.0, 0.0, 0.0, 0.0, 0.16, 0.0, 0.2516, 0.0, 0.2516, 0.0, 0.1887, 0.0, 0.2827, 0.0, 0.1418, 0.0, 0.3244, 0.0, 0.1258, 0.0, 0.16, 0.0, 0.1258, 0.0, 0.3244, 0.0, 0.2516, 0.0, 0.2516, 0.0, 0.3174, 0.0, 0.2827, 0.0, 0.0, 0.0, 0.0629, 0.0, 0.0629, 0.0, 0.0, 0.0, 0.0629, 0.0, 0.1258, 0.0, 0.0629, 0.0, 0.08689, 0.0, 0.0, 0.0, 0.0, 0.0, 0.1418, 0.0, 0.0, 0.0, 0.0, 0.0, 0.0, 0.0, 0.0, 0.0, 0.0, 0.0, 0.0, 0.0, 0.0, 0.0, 0.0, 0.0, 0.0, 0.0, 0.0, 0.0, 0.0, 0.0, 0.0, 0.0, 0.0, 0.0, 0.0, 0.0, 0.0, 0.0, 0.0, 0.0, 0.0, 0.0, 0.0, 0.0, 0.0, 0.0, 0.0, 0.0, 1.0, 0.4492, 1.0, 0.3726, 1.0, 0.3726, 1.0, 0.4492, 1.0, 1.0, 1.0, 0.4492, 1.0, 0.4492, 1.0, 1.0, 1.0, 0.4492, 1.0, 0.3726, 1.0, 0.3726, 1.0, 0.4492, 1.0, 1.0, 1.0, 0.4492, 1.0, 0.4492, 1.0, 1.0, 1.0, 0.4492, 1.0, 0.3726, 1.0, 0.3726, 1.0, 0.4492, 1.0, 1.0, 1.0, 0.4492, 1.0, 0.4492, 1.0, 1.0, 1.0, 0.2452, 1.0, 0.0, 1.0, 0.0, 1.0, 0.2452, 1.0, 0.2452, 1.0, 0.0, 1.0, 0.0, 1.0, 0.2452, 1.0, 0.2452, 1.0, 0.0, 1.0, 0.0, 1.0, 0.2452, 1.0, 0.2452, 1.0, 0.2452, 1.0, 0.3726, 1.0, 0.3726, 1.0, 0.3726, 1.0, 0.2452, 1.0, 0.2452, 1.0, 0.3726, 1.0, 0.3726, 1.0, 0.2452, 1.0, 0.2452, 1.0, 0.3726, 0.163, 1.0, 0.325, 1.0, 0.325, 1.0, 0.163, 1.0, 0.8347, 1.0, 1.0, 1.0, 1.0, 1.0, 0.8347, 1.0, 0.5366, 1.0, 0.8347, 1.0, 0.8347, 1.0, 0.5366, 1.0, 0.325, 1.0, 0.5366, 1.0, 0.5366, 1.0, 0.325, 1.0, 0.0, 1.0, 0.163, 1.0, 0.163, 1.0, 0.0, 1.0, 0.163, 1.0, 0.325, 1.0, 0.325, 1.0, 0.163, 1.0, 0.0, 1.0, 0.163, 1.0, 0.163, 1.0, 0.0, 1.0, 0.8347, 1.0, 1.0, 1.0, 0.8347, 1.0, 0.325, 1.0, 0.5366, 1.0, 0.5366, 1.0, 0.325, 1.0, 0.5366, 1.0, 0.8347, 1.0, 0.8347, 1.0, 0.5366, 1.0, 0.163, 1.0, 0.325, 1.0, 0.325, 1.0, 0.163, 1.0, 0.0, 1.0, 0.163, 1.0, 0.163, 1.0, 0.0, 1.0, 0.8347, 1.0, 1.0, 1.0, 0.8347, 1.0, 0.325, 1.0, 0.5366, 1.0, 0.5366, 1.0, 0.325, 1.0, 0.5366, 1.0, 0.8347, 1.0, 0.8347, 1.0, 0.5366, 1.0, 0.163, 1.0, 0.325, 1.0, 0.325, 1.0, 0.163, 1.0, 0.0, 1.0, 0.163, 1.0, 0.163, 1.0, 0.0, 1.0, 1.0, 1.0, 0.8347, 1.0, 0.8347, 1.0, 1.0, 1.0, 0.325, 1.0, 0.5366, 1.0, 0.5366, 1.0, 0.325, 1.0, 0.5366, 1.0, 0.8347, 1.0, 0.8347, 1.0, 0.5366, 1.0, 1.0, 0.3726, 1.0, 0.2452, 1.0, 0.2452, 1.0, 0.3726, 1.0, 0.3726, 1.0, 0.2452, 1.0, 0.2452, 1.0, 0.3726, 1.0, 0.2452, 1.0, 0.0, 1.0, 0.0, 1.0, 0.2452, 1.0, 0.2452, 1.0, 0.0, 1.0, 0.0, 1.0, 0.2452, 1.0, 1.0, 1.0, 0.4492, 1.0, 0.4492, 1.0, 1.0, 1.0, 1.0, 1.0, 0.4492, 1.0, 0.4492, 1.0, 1.0, 1.0, 0.4492, 1.0, 0.3726, 1.0, 0.3726, 1.0, 0.4492, 1.0, 0.4492, 1.0, 0.3726, 1.0, 0.3726, 1.0, 0.4492, 1.0, 0.0, 1.0, 0.0, 1.0, 0.2452, 1.0, 0.2452, 1.0, 0.3726, 1.0, 0.3726, 1.0, 0.4492, 1.0, 0.4492, 1.0, 0.2452, 1.0, 0.2452, 1.0, 0.3726, 1.0, 0.3726, 0.5366, 1.0, 0.8347, 1.0, 0.8347, 1.0, 0.5366, 1.0, 0.325, 1.0, 0.5366, 1.0, 0.5366, 1.0, 0.325, 1.0, 1.0, 0.4492, 1.0, 0.4492, 1.0, 1.0, 1.0, 1.0, 0.0, 1.0, 0.163, 1.0, 0.163, 1.0, 0.0, 1.0, 0.163, 1.0, 0.325, 1.0, 0.325, 1.0, 0.163, 1.0, 0.325, 1.0, 0.5366, 1.0, 0.5366, 1.0, 0.325, 1.0, 0.5366, 1.0, 0.8347, 1.0, 0.8347, 1.0, 0.5366, 1.0, 0.8347, 1.0, 1.0, 1.0, 1.0, 1.0, 0.8347, 1.0, 0.163, 1.0, 0.0, 0.0, 0.325, 1.0, 0.325, 1.0, 0.5366, 1.0, 0.8347, 1.0, 0.8347, 1.0, 0.5366, 1.0, 0.325, 1.0, 0.5366, 1.0, 0.5366, 1.0, 0.325, 1.0, 0.8347, 1.0, 1.0, 1.0, 1.0, 1.0, 0.8347, 1.0, 0.0, 1.0, 0.163, 1.0, 0.163, 1.0, 0.0, 1.0, 0.163, 1.0, 0.325, 1.0, 0.325, 1.0, 0.163, 1.0, 1.0, 1.0, 1.0, 1.0, 1.0, 1.0, 1.0, 1.0, 1.0, 1.0, 1.0, 1.0, 1.0, 1.0, 1.0, 1.0, 1.0, 1.0, 1.0, 1.0, 1.0, 1.0, 1.0, 1.0, 1.0, 1.0, 1.0, 1.0, 1.0, 1.0, 1.0, 1.0, 0.8347, 1.0, 1.0, 1.0, 1.0, 1.0, 0.8347, 1.0, 0.325, 1.0, 0.5366, 1.0, 0.5366, 1.0, 0.325, 1.0, 0.5366, 1.0, 0.8347, 1.0, 0.8347, 1.0, 0.5366, 1.0, 0.163, 1.0, 0.325, 1.0, 0.325, 1.0, 0.163, 1.0, 0.0, 1.0, 0.163, 1.0, 0.163, 1.0, 0.0, 1.0, 1.0, 1.0, 0.8347, 1.0, 0.8347, 1.0, 1.0, 1.0, 0.07567, 0.3726, 0.05454, 0.2452, 0.1174, 0.2452, 0.1489, 0.3726, 0.1418, 0.0, 0.0, 0.0, 0.0, 0.0, 0.1418, 0.0, 0.0, 0.4628, 0.067, 0.4632, 0.1381, 0.5, 0.0, 0.5, 0.08333, 0.0, 0.06601, 0.0, 0.0, 0.0, 0.0, 0.0, 0.0, 0.0, 0.08689, 0.0, 0.08333, 0.0, 0.0, 0.0, 0.1387, 0.4929, 0.067, 0.4632, 0.07567, 0.3726, 0.1489, 0.3726, 0.05454, 0.2452, 0.06601, 0.0, 0.1134, 0.0, 0.1174, 0.2452, 0.0, 0.0, 0.0, 0.0, 0.0, 0.0, 0.0, 0.0, 0.0, 0.0, 0.0, 0.0, 0.0, 0.0, 0.0, 0.0, 1.0, 0.0, 1.0, 0.0, 1.0, 0.0, 1.0, 0.0, 1.0, 0.0, 1.0, 0.0, 1.0, 0.0, 1.0, 0.0, 0.0, 0.0, 0.0, 0.0, 0.0, 0.0, 0.0, 0.0, 0.0, 0.0, 0.0, 0.0, 0.0, 0.0, 0.0, 0.0, 1.0, 0.0, 1.0, 0.0, 1.0, 0.0, 1.0, 0.0, 1.0, 0.0, 1.0, 0.0, 1.0, 0.0, 1.0, 0.0, 0.0, 0.0, 0.0, 0.0, 0.0, 0.0, 0.0, 0.0, 1.0, 0.0, 1.0, 0.0, 1.0, 0.0, 1.0, 0.0, 1.0, 0.0, 0.0, 0.0, 0.0, 0.0, 1.0, 0.0, 1.0, 0.0, 1.0, 0.0, 1.0, 0.0, 1.0, 0.0, 0.0, 0.0, 0.0, 0.0, 0.0, 0.0, 0.0, 0.0, 1.0, 0.0, 1.0, 0.0, 1.0, 0.0, 1.0, 0.0, 0.0, 0.0, 0.0, 0.0, 0.0, 0.0, 0.0, 0.0, 1.0, 0.0, 1.0, 0.0, 1.0, 0.0, 1.0, 0.0, 1.0, 0.0, 0.0, 0.0, 0.0, 0.0, 1.0, 0.0, 0.0, 0.0, 0.0, 0.0, 0.0, 0.0, 0.0, 0.0, 1.0, 0.0, 1.0, 0.0, 1.0, 0.0, 1.0, 0.0, 1.0, 0.0, 1.0, 0.0, 1.0, 0.0, 1.0, 0.0, 0.0, 0.0, 0.0, 0.0, 0.0, 0.0, 0.0, 0.0, 1.0, 0.0, 1.0, 0.0, 1.0, 0.0, 1.0, 0.0, 0.0, 0.0, 0.0, 0.0, 0.0, 0.0, 0.0, 0.0, 1.0, 0.0, 1.0, 0.0, 1.0, 0.0, 1.0, 0.0, 0.0, 1.0, 0.163, 1.0, 0.163, 1.0, 0.0, 1.0, 0.163, 1.0, 0.325, 1.0, 0.325, 1.0, 0.163, 1.0, 0.5366, 1.0, 0.8347, 1.0, 0.8347, 1.0, 0.5366, 1.0, 0.325, 1.0, 0.5366, 1.0, 0.5366, 1.0, 0.325, 1.0, 0.8347, 1.0, 1.0, 1.0, 1.0, 1.0, 0.8347, 1.0, 1.0, 1.0, 1.0, 1.0, 1.0, 1.0, 1.0, 1.0, 1.0, 1.0, 1.0, 1.0, 1.0, 1.0, 1.0, 1.0, 0.0, 0.0, 0.0, 0.0, 0.0, 0.0, 0.0, 0.0, 0.0, 0.0, 0.0, 0.0, 0.0, 0.0, 0.0, 0.0, 0.0, 0.0, 0.0, 0.0, 0.0, 0.0, 0.0, 0.0, 0.0, 0.0, 0.0, 0.0, 0.0, 0.0, 0.0, 0.0, 0.0, 0.0, 0.0, 0.0, 0.0, 0.0, 0.0, 0.0, 1.0, 0.0, 1.0, 0.0, 0.0, 0.0, 0.0, 0.0, 1.0, 0.5272, 1.0, 0.3726, 1.0, 0.3726, 1.0, 0.4882, 1.0, 0.3726, 1.0, 0.2452, 1.0, 0.2452, 1.0, 0.3726, 1.0, 0.2452, 1.0, 0.0, 1.0, 0.0, 1.0, 0.2452, 1.0, 1.0, 1.0, 0.5272, 1.0, 0.4882, 1.0, 1.0, 0.7482, 0.3726, 0.5366, 0.3726, 0.5366, 0.2452, 0.7482, 0.2452, 0.5366, 0.5, 0.325, 0.5, 0.325, 0.3726, 0.5366, 0.3726, 0.5366, 0.3726, 0.325, 0.3726, 0.325, 0.2452, 0.5366, 0.2452, 0.7482, 0.5, 0.5366, 0.5, 0.5366, 0.3726, 0.7482, 0.3726])
me_002.update()
me_001_2 = bpy.data.meshes.new('立方体.001')
me_001_2.from_pydata([(1.819, -1.483, -1.734), (1.341, -1.185, -0.009844), (2.073, 1.937, -1.754), (1.409, 1.255, 0.1249), (0.0, 2.47, -1.782), (0.0, 1.761, 0.3662), (1.772, 1.629, -0.6993), (2.744, 0.5441, -1.75), (1.576, 0.3763, 0.3706), (1.632, -1.472, -0.5734), (0.0, -0.5412, 0.3072), (0.0, 2.231, -0.7192), (2.466, 0.5031, -0.6647), (0.0, 0.4596, 0.8402), (2.574, -0.5897, -1.746), (1.486, -0.5206, 0.4332), (2.38, -0.5563, -0.6102), (0.0, -0.531, 0.8018), (1.614, -1.123, -3.688), (1.527, 1.703, -3.673), (0.0, 2.17, -3.697), (2.014, 0.613, -3.686), (1.976, -0.4386, -3.679), (1.815, 1.847, -2.776), (2.564, 0.5612, -2.768), (2.383, -0.6169, -2.754), (1.679, -1.409, -2.751), (0.0, 2.502, -2.781), (2.024, 0.5626, -3.686), (1.969, -0.3992, -3.679), (1.487, 1.793, -3.677), (1.429, 1.96, -3.191), (1.354, 1.863, -3.661), (1.267, 1.889, -3.675)], [], [(11, 5, 3, 6), (4, 11, 6, 2), (2, 6, 12, 7), (6, 3, 8, 12), (16, 15, 1, 9), (14, 16, 9, 0), (3, 5, 13, 8), (15, 17, 10, 1), (8, 13, 17, 15), (7, 12, 16, 14), (12, 8, 15, 16), (23, 24, 21, 19), (25, 26, 18, 22), (24, 25, 29, 28), (27, 23, 31), (4, 2, 23, 27), (7, 14, 25, 24), (14, 0, 26, 25), (2, 7, 24, 23), (31, 23, 30, 32), (33, 20, 27, 31)])
_k = {(1, 15): 0.24, (1, 9): 1.0, (0, 9): 1.0, (1, 10): 1.0, (20, 33): 1.0, (28, 29): 1.0, (19, 21): 1.0, (18, 22): 1.0, (21, 24): 1.0, (18, 26): 1.0, (19, 23): 1.0, (22, 25): 1.0, (0, 26): 1.0, (24, 28): 1.0, (25, 29): 1.0, (23, 30): 1.0, (30, 32): 1.0, (31, 32): 1.0, (31, 33): 1.0}
me_001_2.attributes.new('crease_edge', 'FLOAT', 'EDGE').data.foreach_set('value', [_k.get((min(e.vertices), max(e.vertices)), 0.0) for e in me_001_2.edges])
_uv = me_001_2.uv_layers.new(name='UVマップ')
_uv.uv.foreach_set('vector', [0.5, 0.375, 0.625, 0.375, 0.625, 0.5, 0.5, 0.5, 0.375, 0.375, 0.5, 0.375, 0.5, 0.5, 0.375, 0.5, 0.375, 0.5, 0.5, 0.5, 0.5, 0.5913, 0.375, 0.5913, 0.5, 0.5, 0.625, 0.5, 0.625, 0.5913, 0.5, 0.5913, 0.5, 0.6706, 0.625, 0.6706, 0.625, 0.75, 0.5, 0.75, 0.375, 0.6706, 0.5, 0.6706, 0.5, 0.75, 0.375, 0.75, 0.625, 0.5, 0.75, 0.5, 0.75, 0.5913, 0.625, 0.5913, 0.625, 0.6706, 0.75, 0.6706, 0.75, 0.75, 0.625, 0.75, 0.625, 0.5913, 0.75, 0.5913, 0.75, 0.6706, 0.625, 0.6706, 0.375, 0.5913, 0.5, 0.5913, 0.5, 0.6706, 0.375, 0.6706, 0.5, 0.5913, 0.625, 0.5913, 0.625, 0.6706, 0.5, 0.6706, 0.375, 0.5123, 0.375, 0.5913, 0.375, 0.5913, 0.375, 0.5, 0.375, 0.6706, 0.375, 0.7107, 0.375, 0.7312, 0.375, 0.6706, 0.375, 0.5913, 0.375, 0.6706, 0.375, 0.6706, 0.375, 0.5913, 0.375, 0.384, 0.375, 0.5123, 0.375, 0.4487, 0.375, 0.375, 0.375, 0.5, 0.375, 0.5123, 0.375, 0.384, 0.375, 0.5913, 0.375, 0.6706, 0.375, 0.6706, 0.375, 0.5913, 0.375, 0.6706, 0.375, 0.75, 0.375, 0.7107, 0.375, 0.6706, 0.375, 0.5, 0.375, 0.5913, 0.375, 0.5913, 0.375, 0.5123, 0.375, 0.4487, 0.375, 0.5123, 0.375, 0.5, 0.375, 0.4447, 0.375, 0.4447, 0.375, 0.375, 0.375, 0.384, 0.375, 0.4487])
me_001_2.update()
me_005 = bpy.data.meshes.new('平面.005')
me_005.from_pydata([(-1.678, -1.304, -0.7496), (1.609, -1.304, -0.7244), (-0.7722, 1.0, -0.8917), (0.7722, 1.0, -0.8917), (-1.655, -0.1165, -0.3141), (1.626, -0.1394, -0.3416), (-0.6629, -1.333, -0.03669), (0.4663, -1.34, 0.05486), (0.1751, 1.02, -0.719), (-0.2569, 1.011, -0.7352), (0.4724, -0.1487, 0.1908), (-0.8537, -0.1353, 0.147), (-0.1072, -1.38, 0.1891), (0.0004804, 1.039, -0.6862), (0.02234, -0.1475, 0.2307), (-0.4321, -1.34, 0.1118), (-1.649, -0.7107, -0.2935), (-0.7983, -0.7573, 0.2824), (-0.5146, 1.002, -0.8295), (-1.296, -0.1125, -0.006646), (-1.006, -1.301, -0.1667), (-1.257, -0.7199, 0.09372), (-1.15, -1.297, -0.2768), (1.11, -1.298, -0.2749), (0.5151, 1.002, -0.829), (1.303, -0.1406, -0.07201), (0.3648, -1.348, 0.06443), (1.662, -0.7148, -0.2738), (0.6151, -0.7825, 0.3391), (1.303, -0.7364, -0.04374), (1.232, -1.297, -0.3477), (1.206, 0.5446, -0.5062), (-1.217, 0.5721, -0.4541), (-0.6013, 0.6146, -0.1572), (0.3472, 0.6152, -0.1043), (0.03519, 0.6263, -0.05122), (-0.9136, 0.5956, -0.2918), (0.9298, 0.571, -0.3528), (-0.07214, -0.7851, 0.3949), (-0.7123, -0.7769, 0.3608), (0.5518, -0.783, 0.3338), (-0.1282, 1.026, -0.7067), (-0.4093, -0.1456, 0.2285), (-0.2874, -1.36, 0.1537), (-0.2841, 0.626, -0.0696), (-0.3972, -0.7823, 0.3861), (0.3058, 1.009, -0.7527), (0.9498, -0.1505, 0.1527), (0.805, -1.318, -0.09883), (0.8645, -0.7684, 0.2384), (0.6448, 0.5955, -0.2132), (-0.3555, -1.35, 0.1511), (-0.6076, -1.076, 0.228), (-0.4263, -1.087, 0.2677), (0.5992, -1.331, 0.00196), (0.5588, -1.077, 0.2301), (0.7464, -1.064, 0.1468), (-0.09669, -1.084, 0.2954), (0.4785, -1.065, 0.2027), (-0.351, -1.071, 0.2702), (-0.2455, 1.172, -1.107), (0.2534, 1.172, -1.107), (0.08725, 1.176, -1.056), (-0.07903, 1.176, -1.056), (0.00411, 1.185, -1.041), (-0.1622, 1.173, -1.087), (0.1703, 1.173, -1.087), (-0.03746, 1.181, -1.047), (0.1027, 1.175, -1.062)], [], [(37, 31, 3, 24), (29, 27, 5, 25), (21, 17, 11, 19), (38, 40, 10, 14), (36, 33, 9, 18), (35, 34, 8, 13), (44, 35, 13, 41), (45, 38, 14, 42), (20, 6, 17, 21), (0, 22, 21, 16), (32, 36, 18, 2), (16, 21, 19, 4), (49, 29, 25, 47), (50, 37, 24, 46), (48, 23, 29, 49), (30, 1, 27, 29), (47, 25, 37, 50), (4, 19, 36, 32), (42, 14, 35, 44), (14, 10, 34, 35), (19, 11, 33, 36), (25, 5, 31, 37), (59, 57, 38, 45), (57, 58, 40, 38), (52, 53, 45, 39), (11, 42, 44, 33), (39, 45, 42, 11), (33, 44, 41, 9), (10, 47, 50, 34), (55, 56, 49, 28), (34, 50, 46, 8), (28, 49, 47, 10), (15, 51, 53, 52), (7, 54, 56, 55), (12, 26, 58, 57), (43, 12, 57, 59), (18, 9, 63, 65), (24, 3, 61, 66), (41, 13, 64, 67), (8, 46, 68, 62), (46, 24, 66, 68), (13, 8, 62, 64), (2, 18, 65, 60), (9, 41, 67, 63)])
me_005.polygons.foreach_set('use_smooth', [True] * 44)
_k = set([(19, 21), (25, 29), (42, 45), (47, 49)])
me_005.attributes.new('sharp_edge', 'BOOLEAN', 'EDGE').data.foreach_set('value', [ (min(e.vertices), max(e.vertices)) in _k for e in me_005.edges])
_k = {(0, 16): 1.0, (1, 30): 1.0, (5, 27): 1.0, (6, 20): 1.0, (12, 26): 1.0, (11, 17): 1.0, (10, 28): 1.0, (12, 43): 1.0, (11, 39): 1.0, (4, 16): 1.0, (6, 17): 1.0, (0, 22): 1.0, (20, 21): 1.0, (21, 22): 1.0, (23, 48): 1.0, (10, 40): 1.0, (1, 27): 1.0, (28, 55): 1.0, (23, 29): 1.0, (29, 30): 1.0, (39, 52): 1.0, (40, 58): 1.0, (15, 51): 1.0, (45, 59): 1.0, (7, 54): 1.0, (48, 49): 1.0, (45, 53): 1.0, (15, 52): 1.0, (51, 53): 1.0, (49, 56): 1.0, (7, 55): 1.0, (54, 56): 1.0, (26, 58): 1.0, (43, 59): 1.0}
me_005.attributes.new('crease_edge', 'FLOAT', 'EDGE').data.foreach_set('value', [_k.get((min(e.vertices), max(e.vertices)), 0.0) for e in me_005.edges])
_uv = me_005.uv_layers.new(name='UVマップ')
_uv.uv.foreach_set('vector', [0.8335, 0.75, 1.0, 0.75, 1.0, 1.0, 0.8335, 1.0, 0.8738, 0.25, 1.0, 0.25, 1.0, 0.5, 0.8335, 0.5, 0.1192, 0.25, 0.2343, 0.2504, 0.3782, 0.5, 0.1668, 0.5, 0.4854, 0.2517, 0.6376, 0.2503, 0.667, 0.5, 0.5003, 0.5, 0.1668, 0.75, 0.3559, 0.75, 0.3336, 1.0, 0.1668, 1.0, 0.5003, 0.75, 0.667, 0.75, 0.6134, 1.0, 0.5003, 1.0, 0.4281, 0.75, 0.5003, 0.75, 0.5003, 1.0, 0.417, 1.0, 0.3911, 0.2519, 0.4854, 0.2517, 0.5003, 0.5, 0.4393, 0.5, 0.1668, 0.0, 0.2734, 0.0, 0.2343, 0.2504, 0.1192, 0.25, 0.0, 0.0, 0.1668, 0.0, 0.1192, 0.25, 0.0, 0.25, 0.0, 0.75, 0.1668, 0.75, 0.1668, 1.0, 0.0, 1.0, 0.0, 0.25, 0.1192, 0.25, 0.1668, 0.5, 0.0, 0.5, 0.7215, 0.25, 0.8738, 0.25, 0.8335, 0.5, 0.698, 0.5, 0.698, 0.75, 0.8335, 0.75, 0.8335, 1.0, 0.698, 1.0, 0.7209, 0.0, 0.8335, 0.0, 0.8738, 0.25, 0.7215, 0.25, 0.8335, 0.0, 1.0, 0.0, 1.0, 0.25, 0.8738, 0.25, 0.698, 0.5, 0.8335, 0.5, 0.8335, 0.75, 0.698, 0.75, 0.0, 0.5, 0.1668, 0.5, 0.1668, 0.75, 0.0, 0.75, 0.4393, 0.5, 0.5003, 0.5, 0.5003, 0.75, 0.4281, 0.75, 0.5003, 0.5, 0.667, 0.5, 0.667, 0.75, 0.5003, 0.75, 0.1668, 0.5, 0.3782, 0.5, 0.3559, 0.75, 0.1668, 0.75, 0.8335, 0.5, 1.0, 0.5, 1.0, 0.75, 0.8335, 0.75, 0.4041, 0.126, 0.4929, 0.1258, 0.4854, 0.2517, 0.3911, 0.2519, 0.4929, 0.1258, 0.6342, 0.1252, 0.6376, 0.2503, 0.4854, 0.2517, 0.3147, 0.1289, 0.3979, 0.1278, 0.3911, 0.2519, 0.3141, 0.2552, 0.3782, 0.5, 0.4393, 0.5, 0.4281, 0.75, 0.3559, 0.75, 0.3141, 0.2552, 0.3911, 0.2519, 0.4393, 0.5, 0.3782, 0.5, 0.3559, 0.75, 0.4281, 0.75, 0.417, 1.0, 0.3336, 1.0, 0.667, 0.5, 0.698, 0.5, 0.698, 0.75, 0.667, 0.75, 0.6275, 0.1252, 0.698, 0.125, 0.7215, 0.25, 0.6558, 0.2475, 0.667, 0.75, 0.698, 0.75, 0.698, 1.0, 0.6134, 1.0, 0.6558, 0.2475, 0.7215, 0.25, 0.698, 0.5, 0.667, 0.5, 0.3336, 0.0, 0.417, 0.0, 0.3979, 0.1278, 0.3147, 0.1289, 0.633, -0.0003483, 0.698, 0.0, 0.698, 0.125, 0.6275, 0.1252, 0.5003, 0.0, 0.6319, 0.0, 0.6342, 0.1252, 0.4929, 0.1258, 0.417, 0.0, 0.5003, 0.0, 0.4929, 0.1258, 0.4041, 0.126, 0.1668, 1.0, 0.3336, 1.0, 0.3336, 1.0, 0.1668, 1.0, 0.8335, 1.0, 1.0, 1.0, 1.0, 1.0, 0.8335, 1.0, 0.417, 1.0, 0.5003, 1.0, 0.5003, 1.0, 0.417, 1.0, 0.6134, 1.0, 0.698, 1.0, 0.698, 1.0, 0.667, 1.0, 0.698, 1.0, 0.8335, 1.0, 0.8335, 1.0, 0.698, 1.0, 0.5003, 1.0, 0.6134, 1.0, 0.667, 1.0, 0.5003, 1.0, 0.0, 1.0, 0.1668, 1.0, 0.1668, 1.0, 0.0, 1.0, 0.3336, 1.0, 0.417, 1.0, 0.417, 1.0, 0.3336, 1.0])
me_005.update()
me_006 = bpy.data.meshes.new('平面.006')
me_006.from_pydata([(-0.0451, -2.98e-08, 0.7043), (0.2722, -2.98e-08, 0.7043), (-0.0451, -2.98e-08, -0.3321), (0.2722, -2.98e-08, -0.3321), (-0.4657, -0.4131, -0.7713), (-0.4583, -0.4131, -0.8309), (-0.7812, -0.4131, -0.8422), (-0.7812, -0.4131, -0.9018)], [], [(0, 1, 3, 2), (4, 5, 7, 6)])
_uv = me_006.uv_layers.new(name='UVマップ')
_uv.uv.foreach_set('vector', [0.0, 0.0, 1.0, 0.0, 1.0, 1.0, 0.0, 1.0, 0.0, 0.0, 1.0, 0.0, 1.0, 1.0, 0.0, 1.0])
me_006.update()

# ---- curves / text
cu_x = bpy.data.curves.new('ベジエ円', 'CURVE')
cu_x.dimensions = '3D'
_sp = cu_x.splines.new('BEZIER'); _sp.bezier_points.add(2)
_sp.bezier_points.foreach_set('co', [-1.0, 0.0, 0.0, 1.0, 0.0, 0.0, 0.0, -0.2784, 0.0])
_sp.bezier_points.foreach_set('handle_left', [-1.055, -0.4015, 0.0, 0.8943, 0.7736, 0.0, 0.4053, -0.2784, 0.0])
_sp.bezier_points.foreach_set('handle_right', [-0.8943, 0.7736, 0.0, 1.055, -0.4015, 0.0, -0.4053, -0.2784, 0.0])
for _p, _l, _r in zip(_sp.bezier_points, ['AUTO', 'AUTO', 'AUTO'], ['AUTO', 'AUTO', 'AUTO']): _p.handle_left_type = _l; _p.handle_right_type = _r
_sp.order_u = 0
_sp.order_v = 0
_sp.resolution_u = 1
_sp.use_cyclic_u = True
_sp = cu_x.splines.new('BEZIER'); _sp.bezier_points.add(2)
_sp.bezier_points.foreach_set('co', [0.2368, -0.1476, 0.0, 0.9593, -0.1476, 0.0, 0.598, -0.2482, 0.0])
_sp.bezier_points.foreach_set('handle_left', [0.217, -0.2927, 0.0, 0.9211, 0.1319, 0.0, 0.7444, -0.2482, 0.0])
_sp.bezier_points.foreach_set('handle_right', [0.275, 0.1319, 0.0, 0.9791, -0.2927, 0.0, 0.4516, -0.2482, 0.0])
for _p, _l, _r in zip(_sp.bezier_points, ['AUTO', 'AUTO', 'AUTO'], ['AUTO', 'AUTO', 'AUTO']): _p.handle_left_type = _l; _p.handle_right_type = _r
_sp.order_u = 0
_sp.order_v = 0
_sp.resolution_u = 1
_sp.use_cyclic_u = True
_sp = cu_x.splines.new('BEZIER'); _sp.bezier_points.add(2)
_sp.bezier_points.foreach_set('co', [0.4174, 0.2067, 0.0, 0.815, 0.2067, 0.0, 0.6162, 0.1513, 0.0])
_sp.bezier_points.foreach_set('handle_left', [0.4065, 0.1268, 0.0, 0.794, 0.3605, 0.0, 0.6968, 0.1513, 0.0])
_sp.bezier_points.foreach_set('handle_right', [0.4384, 0.3605, 0.0, 0.8259, 0.1268, 0.0, 0.5356, 0.1513, 0.0])
for _p, _l, _r in zip(_sp.bezier_points, ['AUTO', 'AUTO', 'AUTO'], ['AUTO', 'AUTO', 'AUTO']): _p.handle_left_type = _l; _p.handle_right_type = _r
_sp.order_u = 0
_sp.order_v = 0
_sp.resolution_u = 1
_sp.use_cyclic_u = True
cu_x.use_path = True
cu_x.resolution_u = 1
cu_x.fill_mode = 'FULL'
cu_x_1 = bpy.data.curves.new('ベジエカーブ', 'CURVE')
cu_x_1.dimensions = '3D'
_sp = cu_x_1.splines.new('BEZIER'); _sp.bezier_points.add(5)
_sp.bezier_points.foreach_set('co', [-0.03398, 0.972, 3.018, 0.2544, 0.972, 3.025, 1.48, 0.2895, 2.137, 1.843, 0.08602, 1.02, 1.749, 0.08256, -0.1254, 1.3, 0.2508, -1.112])
_sp.bezier_points.foreach_set('handle_left', [-0.1906, 0.9887, 3.024, 0.1708, 0.9975, 3.045, 1.188, 0.327, 2.595, 1.751, 0.09112, 1.529, 1.815, 0.1174, 0.2851, 1.451, 0.1924, -0.9104])
_sp.bezier_points.foreach_set('handle_right', [0.01975, 0.9663, 3.016, 0.3522, 0.9422, 3.002, 1.772, 0.252, 1.68, 1.889, 0.08346, 0.766, 1.684, 0.04774, -0.5359, 0.9987, 0.3678, -1.515])
for _p, _l, _r in zip(_sp.bezier_points, ['ALIGNED', 'ALIGNED', 'ALIGNED', 'ALIGNED', 'ALIGNED', 'ALIGNED'], ['ALIGNED', 'ALIGNED', 'ALIGNED', 'ALIGNED', 'ALIGNED', 'ALIGNED']): _p.handle_left_type = _l; _p.handle_right_type = _r
_sp.bezier_points.foreach_set('radius', [1.0, 1.0, 1.0, 1.0, 0.9309, 0.08995])
_sp.bezier_points.foreach_set('tilt', [3.392, 3.392, 3.584, 3.874, 3.874, 3.874])
_sp.order_u = 0
_sp.order_v = 0
_sp.resolution_u = 3
cu_x_1.use_path = True
cu_x_1.bevel_mode = 'OBJECT'
cu_x_1.bevel_profile.use_clip = True
cu_x_1.resolution_u = 3
cu_x_1.fill_mode = 'FULL'
cu_001 = bpy.data.curves.new('ベジエカーブ.001', 'CURVE')
cu_001.dimensions = '3D'
_sp = cu_001.splines.new('BEZIER'); _sp.bezier_points.add(5)
_sp.bezier_points.foreach_set('co', [-0.03398, 0.972, 3.018, 0.2544, 0.972, 3.025, 1.48, 0.2895, 2.137, 1.843, 0.08602, 1.02, 1.749, 0.08256, -0.1254, 1.3, 0.2508, -1.112])
_sp.bezier_points.foreach_set('handle_left', [-0.1906, 0.9887, 3.024, 0.1708, 0.9975, 3.045, 1.188, 0.327, 2.595, 1.751, 0.09112, 1.529, 1.815, 0.1174, 0.2851, 1.451, 0.1924, -0.9104])
_sp.bezier_points.foreach_set('handle_right', [0.01975, 0.9663, 3.016, 0.3522, 0.9422, 3.002, 1.772, 0.252, 1.68, 1.889, 0.08346, 0.766, 1.684, 0.04774, -0.5359, 0.9987, 0.3678, -1.515])
for _p, _l, _r in zip(_sp.bezier_points, ['ALIGNED', 'ALIGNED', 'ALIGNED', 'ALIGNED', 'ALIGNED', 'ALIGNED'], ['ALIGNED', 'ALIGNED', 'ALIGNED', 'ALIGNED', 'ALIGNED', 'ALIGNED']): _p.handle_left_type = _l; _p.handle_right_type = _r
_sp.bezier_points.foreach_set('radius', [1.0, 1.0, 1.0, 1.0, 0.9309, 0.08995])
_sp.bezier_points.foreach_set('tilt', [3.392, 3.392, 3.584, 3.874, 3.874, 3.874])
_sp.order_u = 0
_sp.order_v = 0
_sp.resolution_u = 3
cu_001.use_path = True
cu_001.bevel_mode = 'OBJECT'
cu_001.bevel_profile.use_clip = True
cu_001.resolution_u = 3
cu_001.fill_mode = 'FULL'
arm_x = bpy.data.armatures.new('アーマチュア')  # bones are not reproduced

# ---- objects
ob_x = bpy.data.objects.new('アーマチュア', arm_x)
ob_x_1 = bpy.data.objects.new('平面', me_x)
ob_x_2 = bpy.data.objects.new('円', me_x_1)
ob_x_3 = bpy.data.objects.new('エンプティ', None)
ob_001 = bpy.data.objects.new('平面.001', me_001)
ob_002 = bpy.data.objects.new('平面.002', me_003)
ob_x_4 = bpy.data.objects.new('立方体', me_x_2)
ob_x_5 = bpy.data.objects.new('ベジエ円', cu_x)
ob_x_6 = bpy.data.objects.new('ベジエカーブ', cu_x_1)
ob_003 = bpy.data.objects.new('平面.003', me_004)
ob_001_1 = bpy.data.objects.new('円.001', me_001_1)
ob_002_1 = bpy.data.objects.new('円.002', me_001_1)
ob_004 = bpy.data.objects.new('平面.004', me_002)
ob_001_2 = bpy.data.objects.new('立方体.001', me_001_2)
ob_001_3 = bpy.data.objects.new('ベジエカーブ.001', cu_001)
ob_005 = bpy.data.objects.new('平面.005', me_005)
ob_006 = bpy.data.objects.new('平面.006', me_006)

# ---- transforms, parenting, visibility, modifiers, constraints
ob_x.location = (0.0, 0.0, 0.0)
ob_x.hide_render = True
ob_x_1.location = (0.0, 0.0, 0.0)
_m = ob_x_1.modifiers.new('ミラー', 'MIRROR')
_m.use_clip = True
_m = ob_x_1.modifiers.new('細分化', 'SUBSURF')
ob_x_2.location = (0.8498, 0.4508, 0.198)
ob_x_2.scale = (0.2784, 0.3951, 0.3951)
_m = ob_x_2.modifiers.new('ミラー', 'MIRROR')
_m.mirror_object = ob_x_1
ob_x_3.location = (0.8941, -1.088e-07, 0.8098)
ob_x_3.rotation_euler = (1.571, 1.571, 0.0)
ob_x_3.scale = (3.843, -3.843, 3.843)
ob_x_3.empty_display_type = 'IMAGE'
ob_x_3.empty_display_size = 5.0
ob_x_3.empty_image_depth = 'BACK'
ob_x_3.show_empty_image_perspective = False
ob_x_3.empty_image_side = 'FRONT'
ob_001.location = (0.0, 0.0, 0.0)
_m = ob_001.modifiers.new('ミラー', 'MIRROR')
_m = ob_001.modifiers.new('シュリンクラップ', 'SHRINKWRAP')
_m.wrap_method = 'PROJECT'
_m.target = ob_x_1
_m.offset = 0.05
_m.use_project_y = True
ob_002.location = (0.0, 0.0, 0.0)
_m = ob_002.modifiers.new('ミラー', 'MIRROR')
_m.use_clip = True
_m = ob_002.modifiers.new('細分化', 'SUBSURF')
ob_x_4.location = (0.0, 1.601, 2.515)
_m = ob_x_4.modifiers.new('ミラー', 'MIRROR')
_m.use_clip = True
_m = ob_x_4.modifiers.new('細分化', 'SUBSURF')
ob_x_5.location = (-3.444, 0.0, 0.0)
ob_x_5.scale = (0.2491, 0.2491, 0.2491)
ob_x_6.location = (0.0, 0.0, 0.0)
_m = ob_x_6.modifiers.new('ミラー', 'MIRROR')
ob_003.location = (-3.921e-16, -0.2616, 1.766)
ob_003.rotation_euler = (1.571, -2.22e-16, -2.22e-16)
_m = ob_003.modifiers.new('辺分離', 'EDGE_SPLIT')
_m.split_angle = 1.367
_m = ob_003.modifiers.new('細分化', 'SUBSURF')
ob_001_1.location = (0.8498, 0.4508, 0.198)
ob_001_1.scale = (0.2784, 0.3951, 0.3951)
ob_002_1.location = (-0.8148, 0.4483, 0.198)
ob_002_1.rotation_euler = (0.0, -0.0, -0.2007)
ob_002_1.scale = (0.2784, 0.3951, 0.3951)
ob_004.location = (5.713, 0.0, 0.0)
_m = ob_004.modifiers.new('ミラー', 'MIRROR')
_m.use_clip = True
_m = ob_004.modifiers.new('細分化', 'SUBSURF')
ob_001_2.location = (5.713, 1.601, 2.515)
_m = ob_001_2.modifiers.new('ミラー', 'MIRROR')
_m.use_clip = True
_m = ob_001_2.modifiers.new('細分化', 'SUBSURF')
ob_001_3.location = (5.713, 0.0, 0.0)
_m = ob_001_3.modifiers.new('ミラー', 'MIRROR')
ob_005.location = (5.713, -0.2616, 1.766)
ob_005.rotation_euler = (1.571, -2.22e-16, -2.22e-16)
_m = ob_005.modifiers.new('辺分離', 'EDGE_SPLIT')
_m.split_angle = 1.367
_m = ob_005.modifiers.new('細分化', 'SUBSURF')
ob_006.location = (6.494, 0.0, 0.0)
_m = ob_006.modifiers.new('ミラー', 'MIRROR')
_m.use_clip = True
_m.mirror_object = ob_004
_m = ob_006.modifiers.new('細分化', 'SUBSURF')
_m.levels = 2
_m = ob_006.modifiers.new('シュリンクラップ', 'SHRINKWRAP')
_m.wrap_method = 'PROJECT'
_m.target = ob_004
_m = ob_006.modifiers.new('ソリッド化', 'SOLIDIFY')
cu_x_1.bevel_object = ob_x_5
cu_001.bevel_object = ob_x_5

# ---- collection membership
col_collection.objects.link(ob_x)
col_collection.objects.link(ob_x_1)
col_collection.objects.link(ob_x_2)
col_collection.objects.link(ob_x_3)
col_collection.objects.link(ob_001)
col_collection.objects.link(ob_002)
col_collection.objects.link(ob_x_4)
col_collection.objects.link(ob_x_5)
col_collection.objects.link(ob_x_6)
col_collection.objects.link(ob_003)
col_collection.objects.link(ob_001_1)
col_collection.objects.link(ob_002_1)
col_collection.objects.link(ob_004)
col_collection.objects.link(ob_001_2)
col_collection.objects.link(ob_001_3)
col_collection.objects.link(ob_005)
col_collection.objects.link(ob_006)

# ---- scene / render settings (as saved in the file)
scene.frame_start = 1; scene.frame_end = 250; scene.frame_set(1)
scene.render.engine = 'BLENDER_EEVEE_NEXT'
bpy.context.view_layer.update()

# ---- added for rendering (the .blend has no active camera and no usable light): camera, sun
cam_auto = bpy.data.cameras.new('AutoCamera')
cam_auto.lens = 50.0
cam_auto.sensor_width = 36.0
cam_auto.clip_end = 1000.0
ob_auto_camera = bpy.data.objects.new('AutoCamera', cam_auto)
scene.collection.objects.link(ob_auto_camera)
ob_auto_camera.location = (15.8722, -14.6838, 11.9792)
ob_auto_camera.rotation_euler = (1.09748, -7.21219e-08, 0.694738)
scene.camera = ob_auto_camera
light_auto_sun = bpy.data.lights.new('AutoSun', 'SUN')
light_auto_sun.energy = 3.0
light_auto_sun.angle = 0.0523599
ob_auto_sun = bpy.data.objects.new('AutoSun', light_auto_sun)
scene.collection.objects.link(ob_auto_sun)
ob_auto_sun.rotation_euler = (0.872665, 0.174533, 0.523599)
bpy.context.view_layer.update()
